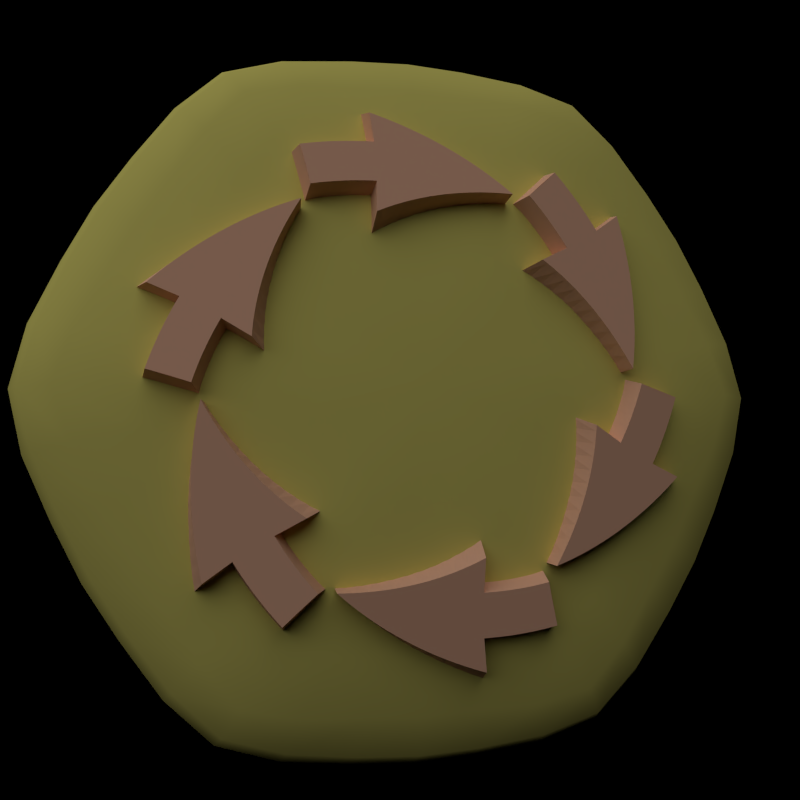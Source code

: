 # Source: hextile_spin.blend  (saved by Blender 2.69.0; exported with 4.5.12 LTS)
import bpy
from mathutils import Matrix  # noqa: F401  (used for matrix-valued properties, if any)

bpy.ops.wm.read_factory_settings(use_empty=True)
scene = bpy.context.scene
scene.name = 'Scene'

# ---- collections
col_collection_1 = bpy.data.collections.new('Collection 1'); scene.collection.children.link(col_collection_1)

# ---- materials (node trees are filled in below, after node groups)
mat_material_001 = bpy.data.materials.new('Material.001')
mat_material_001.alpha_threshold = 0.0
mat_material_001.diffuse_color = (0.04955, 0.04786, 0.04786, 1.0)
mat_material_001.roughness = 0.5
mat_material_001.line_color = (0.0, 0.0, 0.0, 1.0)
mat_material_002 = bpy.data.materials.new('Material.002')
mat_material_002.alpha_threshold = 0.0
mat_material_002.diffuse_color = (0.8288, 0.7539, 0.1928, 1.0)
mat_material_002.roughness = 0.5
mat_material_002.line_color = (0.0, 0.0, 0.0, 1.0)
mat_material = bpy.data.materials.new('Material')
mat_material.alpha_threshold = 0.0
mat_material.diffuse_color = (0.9551, 0.5401, 0.3671, 1.0)
mat_material.roughness = 0.5
mat_material.specular_intensity = 1.0
mat_material.line_color = (0.0, 0.0, 0.0, 1.0)

# ---- material node trees

# ---- cameras
cam_camera = bpy.data.cameras.new('Camera')
cam_camera.passepartout_alpha = 0.2
cam_camera.clip_end = 100.0
cam_camera.lens = 35.0
cam_camera.sensor_width = 32.0
cam_camera.sensor_height = 18.0
cam_camera.show_passepartout = False
cam_camera.show_safe_areas = True
cam_camera.dof.focus_distance = 0.0
cam_camera.dof.aperture_fstop = 128.0

# ---- lights
light_lamp = bpy.data.lights.new('Lamp', 'SUN')
light_lamp.transmission_factor = 0.0
light_lamp.angle = 1.571
light_lamp.energy = 1.0
light_lamp.shadow_buffer_clip_start = 0.5
light_lamp.shadow_soft_size = 1.0
light_lamp.shadow_cascade_max_distance = 1000.0
light_lamp.cycles.use_multiple_importance_sampling = False

# ---- meshes
me_sphere_002 = bpy.data.meshes.new('Sphere.002')
me_sphere_002.from_pydata([(1.51e-08, 7.55e-09, 1.5), (0.8785, 0.3197, 0.5), (0.7557, 0.275, 1.016), (0.4239, 0.1543, 1.368), (0.3456, 0.29, 1.368), (0.616, 0.5169, 1.016), (0.7161, 0.6009, 0.5), (0.4931, 0.8541, 0.5), (0.4365, 0.7561, 1.004), (0.2504, 0.4337, 1.367), (0.07833, 0.4442, 1.368), (0.1396, 0.7919, 1.016), (0.1623, 0.9206, 0.5), (-0.1623, 0.9206, 0.5), (-0.1396, 0.7919, 1.016), (-0.07833, 0.4442, 1.368), (-0.2504, 0.4337, 1.367), (-0.4365, 0.7561, 1.004), (-0.4931, 0.8541, 0.5), (-0.7161, 0.6009, 0.5), (-0.616, 0.5169, 1.016), (-0.3456, 0.29, 1.368), (-0.4239, 0.1543, 1.368), (-0.7557, 0.275, 1.016), (-0.8785, 0.3197, 0.5), (-0.9862, 1.272e-07, 0.5), (-0.873, 1.874e-07, 1.004), (-0.5008, 6.722e-08, 1.367), (-0.4239, -0.1543, 1.368), (-0.7557, -0.275, 1.016), (-0.8785, -0.3197, 0.5), (-0.7161, -0.6009, 0.5), (-0.616, -0.5169, 1.016), (-0.3456, -0.29, 1.368), (-0.2504, -0.4337, 1.367), (-0.4365, -0.7561, 1.004), (-0.4931, -0.8541, 0.5), (-0.1623, -0.9206, 0.5), (-0.1396, -0.7919, 1.016), (-0.07833, -0.4442, 1.368), (0.07833, -0.4442, 1.368), (0.1396, -0.7919, 1.016), (0.1623, -0.9206, 0.5), (0.4931, -0.8541, 0.5), (0.4365, -0.7561, 1.004), (0.2504, -0.4337, 1.367), (0.3456, -0.29, 1.368), (0.616, -0.5169, 1.016), (0.7161, -0.6009, 0.5), (0.8785, -0.3197, 0.5), (0.7557, -0.275, 1.016), (0.4239, -0.1543, 1.368), (0.5008, -1.417e-07, 1.367), (0.873, -2.032e-07, 1.004), (0.9862, -2.61e-07, 0.5), (0.8498, 0.3138, 0.7678), (0.6136, 0.2266, 1.217), (0.3852, 0.2224, 1.369), (0.5031, 0.4181, 1.217), (0.6906, 0.3987, 1.019), (0.6967, 0.5791, 0.7678), (0.8049, 0.4647, 0.5), (0.613, 0.7427, 0.5), (0.5335, 0.6482, 1.018), (0.4781, 0.8282, 0.7618), (0.2994, 0.3641, 1.373), (0.357, 0.6183, 1.212), (0.1657, 0.4413, 1.373), (0.1105, 0.6447, 1.217), (0.2946, 0.7861, 1.018), (0.1532, 0.8929, 0.7678), (0.3367, 0.9022, 0.5), (7.468e-08, 0.9294, 0.5), (8.959e-08, 0.7974, 1.019), (-0.1532, 0.8929, 0.7678), (4.49e-08, 0.4448, 1.369), (-0.1105, 0.6447, 1.217), (-0.1657, 0.4413, 1.373), (-0.357, 0.6183, 1.212), (-0.2946, 0.7861, 1.018), (-0.4781, 0.8282, 0.7618), (-0.3367, 0.9022, 0.5), (-0.613, 0.7427, 0.5), (-0.5335, 0.6482, 1.018), (-0.6967, 0.5791, 0.7678), (-0.2994, 0.3641, 1.373), (-0.5031, 0.4181, 1.217), (-0.3852, 0.2224, 1.369), (-0.6136, 0.2266, 1.217), (-0.6906, 0.3987, 1.019), (-0.8498, 0.3138, 0.7678), (-0.8049, 0.4647, 0.5), (-0.9497, 0.1595, 0.5), (-0.8281, 0.138, 1.018), (-0.9563, 1.532e-07, 0.7618), (-0.465, 0.07719, 1.373), (-0.7139, 1.276e-07, 1.212), (-0.465, -0.07719, 1.373), (-0.6136, -0.2266, 1.217), (-0.8281, -0.138, 1.018), (-0.8498, -0.3138, 0.7678), (-0.9497, -0.1595, 0.5), (-0.8049, -0.4647, 0.5), (-0.6906, -0.3987, 1.019), (-0.6967, -0.5791, 0.7678), (-0.3852, -0.2224, 1.369), (-0.5031, -0.4181, 1.217), (-0.2994, -0.3641, 1.373), (-0.357, -0.6183, 1.212), (-0.5335, -0.6482, 1.018), (-0.4781, -0.8282, 0.7618), (-0.613, -0.7427, 0.5), (-0.3367, -0.9022, 0.5), (-0.2946, -0.7861, 1.018), (-0.1532, -0.8929, 0.7678), (-0.1657, -0.4413, 1.373), (-0.1105, -0.6447, 1.217), (-8.91e-08, -0.4448, 1.369), (0.1105, -0.6447, 1.217), (-1.778e-07, -0.7974, 1.019), (0.1532, -0.8929, 0.7678), (-2.073e-07, -0.9294, 0.5), (0.3367, -0.9022, 0.5), (0.2946, -0.7861, 1.018), (0.4781, -0.8282, 0.7618), (0.1657, -0.4413, 1.373), (0.357, -0.6183, 1.212), (0.2994, -0.3641, 1.373), (0.5031, -0.4181, 1.217), (0.5335, -0.6482, 1.018), (0.6967, -0.5791, 0.7678), (0.613, -0.7427, 0.5), (0.8049, -0.4647, 0.5), (0.6906, -0.3987, 1.019), (0.8498, -0.3138, 0.7678), (0.3852, -0.2224, 1.369), (0.6136, -0.2266, 1.217), (0.465, -0.07719, 1.373), (0.7139, -1.726e-07, 1.212), (0.8281, -0.138, 1.018), (0.9563, -2.324e-07, 0.7618), (0.9497, -0.1595, 0.5), (0.259, -6.711e-08, 1.469), (0.2197, -0.0811, 1.468), (0.1801, -0.1497, 1.468), (0.1295, -0.2243, 1.469), (0.03959, -0.2308, 1.468), (-0.03959, -0.2308, 1.468), (-0.1295, -0.2243, 1.469), (-0.1801, -0.1497, 1.468), (-0.2197, -0.0811, 1.468), (-0.259, 3.739e-08, 1.469), (-0.2197, 0.0811, 1.468), (-0.1801, 0.1497, 1.468), (-0.1295, 0.2243, 1.469), (-0.03959, 0.2308, 1.468), (0.03959, 0.2308, 1.468), (0.1295, 0.2243, 1.469), (0.1801, 0.1497, 1.468), (0.2197, 0.0811, 1.468), (0.465, 0.07719, 1.373), (0.8281, 0.138, 1.018), (0.9497, 0.1595, 0.5), (0.9188, 0.1554, 0.7669), (0.6715, 0.1135, 1.223), (0.5604, 0.3235, 1.219), (0.7799, 0.4503, 0.7699), (0.594, 0.718, 0.7669), (0.4341, 0.5248, 1.223), (0.2374, 0.6383, 1.223), (0.3248, 0.8734, 0.7669), (8.958e-08, 0.9005, 0.7699), (5.98e-08, 0.647, 1.219), (-0.2374, 0.6383, 1.223), (-0.3248, 0.8734, 0.7669), (-0.594, 0.718, 0.7669), (-0.4341, 0.5248, 1.223), (-0.5604, 0.3235, 1.219), (-0.7799, 0.4503, 0.7699), (-0.9188, 0.1554, 0.7669), (-0.6715, 0.1135, 1.223), (-0.6715, -0.1135, 1.223), (-0.9188, -0.1554, 0.7669), (-0.7799, -0.4503, 0.7699), (-0.5604, -0.3235, 1.219), (-0.4341, -0.5248, 1.223), (-0.594, -0.718, 0.7669), (-0.3248, -0.8734, 0.7669), (-0.2374, -0.6383, 1.223), (-1.339e-07, -0.647, 1.219), (-1.786e-07, -0.9005, 0.7699), (0.3248, -0.8734, 0.7669), (0.2374, -0.6383, 1.223), (0.4341, -0.5248, 1.223), (0.594, -0.718, 0.7669), (0.7799, -0.4503, 0.7699), (0.5604, -0.3235, 1.219), (0.6715, -0.1135, 1.223), (0.9188, -0.1554, 0.7669), (0.6715, -0.1135, -1.223), (0.9188, -0.1554, -0.7669), (0.7799, -0.4503, -0.7699), (0.5604, -0.3235, -1.219), (0.4341, -0.5248, -1.223), (0.594, -0.718, -0.7669), (0.3248, -0.8734, -0.7669), (0.2374, -0.6383, -1.223), (-1.785e-07, -0.647, -1.219), (-2.227e-07, -0.9005, -0.7699), (-0.3248, -0.8734, -0.7669), (-0.2374, -0.6383, -1.223), (-0.4341, -0.5248, -1.223), (-0.594, -0.718, -0.7669), (-0.7799, -0.4503, -0.7699), (-0.5604, -0.3235, -1.219), (-0.6715, -0.1135, -1.223), (-0.9188, -0.1554, -0.7669), (-0.9188, 0.1554, -0.7669), (-0.6715, 0.1135, -1.223), (-0.5604, 0.3235, -1.219), (-0.7799, 0.4503, -0.7699), (-0.594, 0.718, -0.7669), (-0.4341, 0.5248, -1.223), (-0.2374, 0.6383, -1.223), (-0.3248, 0.8734, -0.7669), (2.959e-08, 0.9005, -0.7699), (3.705e-08, 0.647, -1.219), (0.2374, 0.6383, -1.223), (0.3248, 0.8734, -0.7669), (0.594, 0.718, -0.7669), (0.4341, 0.5248, -1.223), (0.5604, 0.3235, -1.219), (0.7799, 0.4503, -0.7699), (0.9188, 0.1554, -0.7669), (0.6715, 0.1135, -1.223), (0.465, 0.07719, -1.373), (0.2197, 0.0811, -1.468), (0.8281, 0.138, -1.018), (0.9497, 0.1595, -0.5), (0.1801, 0.1497, -1.468), (0.1295, 0.2243, -1.469), (0.03959, 0.2308, -1.468), (-0.03959, 0.2308, -1.468), (-0.1295, 0.2243, -1.469), (-0.1801, 0.1497, -1.468), (-0.2197, 0.0811, -1.468), (-0.259, 1.139e-08, -1.469), (-0.1801, -0.1497, -1.468), (-0.1295, -0.2243, -1.469), (-0.03959, -0.2308, -1.468), (0.03959, -0.2308, -1.468), (0.1295, -0.2243, -1.469), (0.1801, -0.1497, -1.468), (0.2197, -0.0811, -1.468), (0.259, -1.23e-07, -1.469), (0.465, -0.07719, -1.373), (0.7139, -2.025e-07, -1.212), (0.8281, -0.138, -1.018), (0.9563, -2.485e-07, -0.7618), (0.9497, -0.1595, -0.5), (0.8498, -0.3138, -0.7678), (0.8049, -0.4647, -0.5), (0.6136, -0.2266, -1.217), (0.6906, -0.3987, -1.019), (0.3852, -0.2224, -1.369), (0.2994, -0.3641, -1.373), (0.5031, -0.4181, -1.217), (0.5335, -0.6482, -1.018), (0.6967, -0.5791, -0.7678), (0.613, -0.7427, -0.5), (0.4781, -0.8282, -0.7618), (0.3367, -0.9022, -0.5), (0.357, -0.6183, -1.212), (0.2946, -0.7861, -1.018), (0.1657, -0.4413, -1.373), (-1.343e-07, -0.4448, -1.369), (0.1105, -0.6447, -1.217), (-2.229e-07, -0.7974, -1.019), (0.1532, -0.8929, -0.7678), (-2.375e-07, -0.9294, -0.5), (-0.1532, -0.8929, -0.7678), (-0.3367, -0.9022, -0.5), (-0.1105, -0.6447, -1.217), (-0.2946, -0.7861, -1.018), (-0.1657, -0.4413, -1.373), (-0.2994, -0.3641, -1.373), (-0.357, -0.6183, -1.212), (-0.5335, -0.6482, -1.018), (-0.4781, -0.8282, -0.7618), (-0.613, -0.7427, -0.5), (-0.6967, -0.5791, -0.7678), (-0.8049, -0.4647, -0.5), (-0.5031, -0.4181, -1.217), (-0.6906, -0.3987, -1.019), (-0.3852, -0.2224, -1.369), (-0.2197, -0.0811, -1.468), (-0.465, -0.07719, -1.373), (-0.6136, -0.2266, -1.217), (-0.8281, -0.138, -1.018), (-0.8498, -0.3138, -0.7678), (-0.9497, -0.1595, -0.5), (-0.9563, 1.242e-07, -0.7618), (-0.9497, 0.1595, -0.5), (-0.7139, 1.122e-07, -1.212), (-0.8281, 0.138, -1.018), (-0.465, 0.07719, -1.373), (-0.3852, 0.2224, -1.369), (-0.6136, 0.2266, -1.217), (-0.6906, 0.3987, -1.019), (-0.8498, 0.3138, -0.7678), (-0.8049, 0.4647, -0.5), (-0.6967, 0.5791, -0.7678), (-0.613, 0.7427, -0.5), (-0.5031, 0.4181, -1.217), (-0.5335, 0.6482, -1.018), (-0.2994, 0.3641, -1.373), (-0.1657, 0.4413, -1.373), (-0.357, 0.6183, -1.212), (-0.2946, 0.7861, -1.018), (-0.4781, 0.8282, -0.7618), (-0.3367, 0.9022, -0.5), (-0.1532, 0.8929, -0.7678), (4.448e-08, 0.9294, -0.5), (-0.1105, 0.6447, -1.217), (2.959e-08, 0.7974, -1.019), (3.705e-08, 0.4448, -1.369), (0.1657, 0.4413, -1.373), (0.1105, 0.6447, -1.217), (0.2946, 0.7861, -1.018), (0.1532, 0.8929, -0.7678), (0.3367, 0.9022, -0.5), (0.4781, 0.8282, -0.7618), (0.613, 0.7427, -0.5), (0.357, 0.6183, -1.212), (0.5335, 0.6482, -1.018), (0.2994, 0.3641, -1.373), (0.3852, 0.2224, -1.369), (0.5031, 0.4181, -1.217), (0.6906, 0.3987, -1.019), (0.6967, 0.5791, -0.7678), (0.8049, 0.4647, -0.5), (0.8498, 0.3138, -0.7678), (0.6136, 0.2266, -1.217), (0.5008, -1.867e-07, -1.367), (0.873, -2.183e-07, -1.004), (0.9862, -2.761e-07, -0.5), (0.8785, -0.3197, -0.5), (0.7557, -0.275, -1.016), (0.4239, -0.1543, -1.368), (0.3456, -0.29, -1.368), (0.616, -0.5169, -1.016), (0.7161, -0.6009, -0.5), (0.4931, -0.8541, -0.5), (0.4365, -0.7561, -1.004), (0.2504, -0.4337, -1.367), (0.07833, -0.4442, -1.368), (0.1396, -0.7919, -1.016), (0.1623, -0.9206, -0.5), (-0.1623, -0.9206, -0.5), (-0.1396, -0.7919, -1.016), (-0.07833, -0.4442, -1.368), (-0.2504, -0.4337, -1.367), (-0.4365, -0.7561, -1.004), (-0.4931, -0.8541, -0.5), (-0.7161, -0.6009, -0.5), (-0.616, -0.5169, -1.016), (-0.3456, -0.29, -1.368), (-1.57e-07, -5.919e-08, -1.5), (-0.4239, -0.1543, -1.368), (-0.7557, -0.275, -1.016), (-0.8785, -0.3197, -0.5), (-0.9862, 1.121e-07, -0.5), (-0.873, 1.423e-07, -1.004), (-0.5008, 8.197e-08, -1.367), (-0.4239, 0.1543, -1.368), (-0.7557, 0.275, -1.016), (-0.8785, 0.3197, -0.5), (-0.7161, 0.6009, -0.5), (-0.616, 0.5169, -1.016), (-0.3456, 0.29, -1.368), (-0.2504, 0.4337, -1.367), (-0.4365, 0.7561, -1.004), (-0.4931, 0.8541, -0.5), (-0.1623, 0.9206, -0.5), (-0.1396, 0.7919, -1.016), (-0.07833, 0.4442, -1.368), (0.07833, 0.4442, -1.368), (0.1396, 0.7919, -1.016), (0.1623, 0.9206, -0.5), (0.4931, 0.8541, -0.5), (0.4365, 0.7561, -1.004), (0.2504, 0.4337, -1.367), (0.3456, 0.29, -1.368), (0.616, 0.5169, -1.016), (0.7161, 0.6009, -0.5), (0.8785, 0.3197, -0.5), (0.7557, 0.275, -1.016), (0.4239, 0.1543, -1.368), (0.8785, 0.3197, 0.0), (0.8049, 0.4647, 0.0), (0.7161, 0.6009, 0.0), (0.3367, 0.9022, 0.0), (-0.8049, 0.4647, 0.0), (-0.8785, 0.3197, 0.0), (-0.9497, 0.1595, 0.0), (-0.9862, 1.196e-07, 0.0), (-0.9497, -0.1595, 0.0), (-0.8785, -0.3197, 0.0), (-0.8049, -0.4647, 0.0), (-0.4931, -0.8541, 0.0), (-0.3367, -0.9022, 0.0), (-2.224e-07, -0.9294, 0.0), (0.1623, -0.9206, 0.0), (0.3367, -0.9022, 0.0), (0.4931, -0.8541, 0.0), (0.8049, -0.4647, 0.0), (0.8785, -0.3197, 0.0), (0.9497, -0.1595, 0.0), (0.9862, -2.686e-07, 0.0), (0.9497, 0.1595, 0.0), (0.7161, -0.6009, 0.0), (0.613, -0.7427, 0.0), (-0.1623, -0.9206, 0.0), (-0.613, -0.7427, 0.0), (-0.7161, -0.6009, 0.0), (-0.7161, 0.6009, 0.0), (-0.613, 0.7427, 0.0), (-0.4931, 0.8541, 0.0), (-0.3367, 0.9022, 0.0), (-0.1623, 0.9206, 0.0), (5.958e-08, 0.9294, 0.0), (0.1623, 0.9206, 0.0), (0.4931, 0.8541, 0.0), (0.613, 0.7427, 0.0)], [], [(162, 1, 55, 163), (54, 162, 163, 140), (163, 55, 2, 161), (140, 163, 161, 53), (161, 2, 56, 164), (53, 161, 164, 138), (164, 56, 3, 160), (138, 164, 160, 52), (160, 3, 159), (159, 142, 160), (52, 160, 142), (159, 0, 142), (57, 4, 158), (158, 159, 57), (3, 57, 159), (158, 0, 159), (59, 5, 58, 165), (2, 59, 165, 56), (165, 58, 4, 57), (56, 165, 57, 3), (61, 6, 60, 166), (1, 61, 166, 55), (166, 60, 5, 59), (55, 166, 59, 2), (62, 7, 64, 167), (6, 62, 167, 60), (167, 64, 8, 63), (60, 167, 63, 5), (63, 8, 66, 168), (5, 63, 168, 58), (168, 66, 9, 65), (58, 168, 65, 4), (65, 9, 157), (157, 158, 65), (4, 65, 158), (157, 0, 158), (67, 10, 156), (156, 157, 67), (9, 67, 157), (156, 0, 157), (69, 11, 68, 169), (8, 69, 169, 66), (169, 68, 10, 67), (66, 169, 67, 9), (71, 12, 70, 170), (7, 71, 170, 64), (170, 70, 11, 69), (64, 170, 69, 8), (72, 13, 74, 171), (12, 72, 171, 70), (171, 74, 14, 73), (70, 171, 73, 11), (73, 14, 76, 172), (11, 73, 172, 68), (172, 76, 15, 75), (68, 172, 75, 10), (75, 15, 155), (155, 156, 75), (10, 75, 156), (155, 0, 156), (77, 16, 154), (154, 155, 77), (15, 77, 155), (154, 0, 155), (79, 17, 78, 173), (14, 79, 173, 76), (173, 78, 16, 77), (76, 173, 77, 15), (81, 18, 80, 174), (13, 81, 174, 74), (174, 80, 17, 79), (74, 174, 79, 14), (82, 19, 84, 175), (18, 82, 175, 80), (175, 84, 20, 83), (80, 175, 83, 17), (83, 20, 86, 176), (17, 83, 176, 78), (176, 86, 21, 85), (78, 176, 85, 16), (85, 21, 153), (153, 154, 85), (16, 85, 154), (153, 0, 154), (87, 22, 152), (152, 153, 87), (21, 87, 153), (152, 0, 153), (89, 23, 88, 177), (20, 89, 177, 86), (177, 88, 22, 87), (86, 177, 87, 21), (91, 24, 90, 178), (19, 91, 178, 84), (178, 90, 23, 89), (84, 178, 89, 20), (92, 25, 94, 179), (24, 92, 179, 90), (179, 94, 26, 93), (90, 179, 93, 23), (93, 26, 96, 180), (23, 93, 180, 88), (180, 96, 27, 95), (88, 180, 95, 22), (95, 27, 151), (151, 152, 95), (22, 95, 152), (151, 0, 152), (97, 28, 150), (150, 151, 97), (27, 97, 151), (150, 0, 151), (99, 29, 98, 181), (26, 99, 181, 96), (181, 98, 28, 97), (96, 181, 97, 27), (101, 30, 100, 182), (25, 101, 182, 94), (182, 100, 29, 99), (94, 182, 99, 26), (102, 31, 104, 183), (30, 102, 183, 100), (183, 104, 32, 103), (100, 183, 103, 29), (103, 32, 106, 184), (29, 103, 184, 98), (184, 106, 33, 105), (98, 184, 105, 28), (105, 33, 149), (149, 150, 105), (28, 105, 150), (149, 0, 150), (107, 34, 148), (148, 149, 107), (33, 107, 149), (148, 0, 149), (109, 35, 108, 185), (32, 109, 185, 106), (185, 108, 34, 107), (106, 185, 107, 33), (111, 36, 110, 186), (31, 111, 186, 104), (186, 110, 35, 109), (104, 186, 109, 32), (112, 37, 114, 187), (36, 112, 187, 110), (187, 114, 38, 113), (110, 187, 113, 35), (113, 38, 116, 188), (35, 113, 188, 108), (188, 116, 39, 115), (108, 188, 115, 34), (115, 39, 147), (147, 148, 115), (34, 115, 148), (147, 0, 148), (117, 40, 146), (146, 147, 117), (39, 117, 147), (146, 0, 147), (119, 41, 118, 189), (38, 119, 189, 116), (189, 118, 40, 117), (116, 189, 117, 39), (121, 42, 120, 190), (37, 121, 190, 114), (190, 120, 41, 119), (114, 190, 119, 38), (122, 43, 124, 191), (42, 122, 191, 120), (191, 124, 44, 123), (120, 191, 123, 41), (123, 44, 126, 192), (41, 123, 192, 118), (192, 126, 45, 125), (118, 192, 125, 40), (125, 45, 145), (145, 146, 125), (40, 125, 146), (145, 0, 146), (127, 46, 144), (144, 145, 127), (45, 127, 145), (144, 0, 145), (129, 47, 128, 193), (44, 129, 193, 126), (193, 128, 46, 127), (126, 193, 127, 45), (131, 48, 130, 194), (43, 131, 194, 124), (194, 130, 47, 129), (124, 194, 129, 44), (132, 49, 134, 195), (48, 132, 195, 130), (195, 134, 50, 133), (130, 195, 133, 47), (133, 50, 136, 196), (47, 133, 196, 128), (196, 136, 51, 135), (128, 196, 135, 46), (135, 51, 143), (143, 144, 135), (46, 135, 144), (143, 0, 144), (137, 52, 142), (142, 143, 137), (51, 137, 143), (142, 0, 143), (139, 53, 138, 197), (50, 139, 197, 136), (197, 138, 52, 137), (136, 197, 137, 51), (141, 54, 140, 198), (49, 141, 198, 134), (198, 140, 53, 139), (134, 198, 139, 50), (255, 254, 343), (348, 253, 255), (254, 255, 253), (253, 367, 254), (262, 199, 257, 347), (199, 256, 344, 257), (348, 255, 199, 262), (255, 343, 256, 199), (260, 200, 259, 346), (200, 258, 345, 259), (347, 257, 200, 260), (257, 344, 258, 200), (268, 201, 261, 351), (201, 260, 346, 261), (350, 263, 201, 268), (263, 347, 260, 201), (266, 202, 263, 350), (202, 262, 347, 263), (349, 264, 202, 266), (264, 348, 262, 202), (264, 253, 348), (349, 252, 264), (253, 264, 252), (252, 367, 253), (265, 252, 349), (354, 251, 265), (252, 265, 251), (251, 367, 252), (272, 203, 267, 353), (203, 266, 350, 267), (354, 265, 203, 272), (265, 349, 266, 203), (270, 204, 269, 352), (204, 268, 351, 269), (353, 267, 204, 270), (267, 350, 268, 204), (278, 205, 271, 357), (205, 270, 352, 271), (356, 273, 205, 278), (273, 353, 270, 205), (276, 206, 273, 356), (206, 272, 353, 273), (355, 274, 206, 276), (274, 354, 272, 206), (274, 251, 354), (355, 250, 274), (251, 274, 250), (250, 367, 251), (275, 250, 355), (360, 249, 275), (250, 275, 249), (249, 367, 250), (282, 207, 277, 359), (207, 276, 356, 277), (360, 275, 207, 282), (275, 355, 276, 207), (280, 208, 279, 358), (208, 278, 357, 279), (359, 277, 208, 280), (277, 356, 278, 208), (288, 209, 281, 363), (209, 280, 358, 281), (362, 283, 209, 288), (283, 359, 280, 209), (286, 210, 283, 362), (210, 282, 359, 283), (361, 284, 210, 286), (284, 360, 282, 210), (284, 249, 360), (361, 248, 284), (249, 284, 248), (248, 367, 249), (285, 248, 361), (366, 247, 285), (248, 285, 247), (247, 367, 248), (292, 211, 287, 365), (211, 286, 362, 287), (366, 285, 211, 292), (285, 361, 286, 211), (290, 212, 289, 364), (212, 288, 363, 289), (365, 287, 212, 290), (287, 362, 288, 212), (299, 213, 291, 370), (213, 290, 364, 291), (369, 293, 213, 299), (293, 365, 290, 213), (297, 214, 293, 369), (214, 292, 365, 293), (368, 294, 214, 297), (294, 366, 292, 214), (294, 247, 366), (368, 295, 294), (247, 294, 295), (295, 367, 247), (296, 295, 368), (373, 246, 296), (295, 296, 246), (246, 367, 295), (303, 215, 298, 372), (215, 297, 369, 298), (373, 296, 215, 303), (296, 368, 297, 215), (301, 216, 300, 371), (216, 299, 370, 300), (372, 298, 216, 301), (298, 369, 299, 216), (309, 217, 302, 376), (217, 301, 371, 302), (375, 304, 217, 309), (304, 372, 301, 217), (307, 218, 304, 375), (218, 303, 372, 304), (374, 305, 218, 307), (305, 373, 303, 218), (305, 246, 373), (374, 245, 305), (246, 305, 245), (245, 367, 246), (306, 245, 374), (379, 244, 306), (245, 306, 244), (244, 367, 245), (313, 219, 308, 378), (219, 307, 375, 308), (379, 306, 219, 313), (306, 374, 307, 219), (311, 220, 310, 377), (220, 309, 376, 310), (378, 308, 220, 311), (308, 375, 309, 220), (319, 221, 312, 382), (221, 311, 377, 312), (381, 314, 221, 319), (314, 378, 311, 221), (317, 222, 314, 381), (222, 313, 378, 314), (380, 315, 222, 317), (315, 379, 313, 222), (315, 244, 379), (380, 243, 315), (244, 315, 243), (243, 367, 244), (316, 243, 380), (385, 242, 316), (243, 316, 242), (242, 367, 243), (323, 223, 318, 384), (223, 317, 381, 318), (385, 316, 223, 323), (316, 380, 317, 223), (321, 224, 320, 383), (224, 319, 382, 320), (384, 318, 224, 321), (318, 381, 319, 224), (329, 225, 322, 388), (225, 321, 383, 322), (387, 324, 225, 329), (324, 384, 321, 225), (327, 226, 324, 387), (226, 323, 384, 324), (386, 325, 226, 327), (325, 385, 323, 226), (325, 242, 385), (386, 241, 325), (242, 325, 241), (241, 367, 242), (326, 241, 386), (391, 240, 326), (241, 326, 240), (240, 367, 241), (333, 227, 328, 390), (227, 327, 387, 328), (391, 326, 227, 333), (326, 386, 327, 227), (331, 228, 330, 389), (228, 329, 388, 330), (390, 328, 228, 331), (328, 387, 329, 228), (339, 229, 332, 394), (229, 331, 389, 332), (393, 334, 229, 339), (334, 390, 331, 229), (337, 230, 334, 393), (230, 333, 390, 334), (392, 335, 230, 337), (335, 391, 333, 230), (335, 240, 391), (392, 239, 335), (240, 335, 239), (239, 367, 240), (336, 239, 392), (397, 236, 336), (239, 336, 236), (236, 367, 239), (342, 231, 338, 396), (231, 337, 393, 338), (397, 336, 231, 342), (336, 392, 337, 231), (341, 232, 340, 395), (232, 339, 394, 340), (396, 338, 232, 341), (338, 393, 339, 232), (258, 233, 238, 345), (233, 341, 395, 238), (344, 237, 233, 258), (237, 396, 341, 233), (256, 234, 237, 344), (234, 342, 396, 237), (343, 235, 234, 256), (235, 397, 342, 234), (235, 236, 397), (343, 254, 235), (236, 235, 254), (254, 367, 236), (61, 1, 398, 399), (6, 61, 399, 400), (62, 6, 400, 433), (7, 62, 433, 432), (71, 7, 432, 401), (12, 71, 401, 431), (72, 12, 431, 430), (13, 72, 430, 429), (81, 13, 429, 428), (18, 81, 428, 427), (82, 18, 427, 426), (19, 82, 426, 425), (91, 19, 425, 402), (24, 91, 402, 403), (92, 24, 403, 404), (25, 92, 404, 405), (101, 25, 405, 406), (30, 101, 406, 407), (102, 30, 407, 408), (31, 102, 408, 424), (111, 31, 424, 423), (36, 111, 423, 409), (112, 36, 409, 410), (37, 112, 410, 422), (121, 37, 422, 411), (42, 121, 411, 412), (122, 42, 412, 413), (43, 122, 413, 414), (131, 43, 414, 421), (48, 131, 421, 420), (132, 48, 420, 415), (49, 132, 415, 416), (141, 49, 416, 417), (54, 141, 417, 418), (1, 162, 419, 398), (162, 54, 418, 419), (345, 238, 419, 418), (238, 395, 398, 419), (259, 345, 418, 417), (346, 259, 417, 416), (261, 346, 416, 415), (351, 261, 415, 420), (269, 351, 420, 421), (352, 269, 421, 414), (271, 352, 414, 413), (357, 271, 413, 412), (279, 357, 412, 411), (358, 279, 411, 422), (281, 358, 422, 410), (363, 281, 410, 409), (289, 363, 409, 423), (364, 289, 423, 424), (291, 364, 424, 408), (370, 291, 408, 407), (300, 370, 407, 406), (371, 300, 406, 405), (302, 371, 405, 404), (376, 302, 404, 403), (310, 376, 403, 402), (377, 310, 402, 425), (312, 377, 425, 426), (382, 312, 426, 427), (320, 382, 427, 428), (383, 320, 428, 429), (322, 383, 429, 430), (388, 322, 430, 431), (330, 388, 431, 401), (389, 330, 401, 432), (332, 389, 432, 433), (394, 332, 433, 400), (340, 394, 400, 399), (395, 340, 399, 398)])
me_sphere_002.polygons.foreach_set('use_smooth', [True] * 504)
me_sphere_002.polygons.foreach_set('material_index', [1, 1, 1, 1, 1, 1, 1, 1, 1, 1, 1, 1, 1, 1, 1, 1, 1, 1, 1, 1, 1, 1, 1, 1, 1, 1, 1, 1, 1, 1, 1, 1, 1, 1, 1, 1, 1, 1, 1, 1, 1, 1, 1, 1, 1, 1, 1, 1, 1, 1, 1, 1, 1, 1, 1, 1, 1, 1, 1, 1, 1, 1, 1, 1, 1, 1, 1, 1, 1, 1, 1, 1, 1, 1, 1, 1, 1, 1, 1, 1, 1, 1, 1, 1, 1, 1, 1, 1, 1, 1, 1, 1, 1, 1, 1, 1, 1, 1, 1, 1, 1, 1, 1, 1, 1, 1, 1, 1, 1, 1, 1, 1, 1, 1, 1, 1, 1, 1, 1, 1, 1, 1, 1, 1, 1, 1, 1, 1, 1, 1, 1, 1, 1, 1, 1, 1, 1, 1, 1, 1, 1, 1, 1, 1, 1, 1, 1, 1, 1, 1, 1, 1, 1, 1, 1, 1, 1, 1, 1, 1, 1, 1, 1, 1, 1, 1, 1, 1, 1, 1, 1, 1, 1, 1, 1, 1, 1, 1, 1, 1, 1, 1, 1, 1, 1, 1, 1, 1, 1, 1, 1, 1, 1, 1, 1, 1, 1, 1, 1, 1, 1, 1, 1, 1, 1, 1, 1, 1, 1, 1, 1, 1, 1, 1, 1, 1, 0, 0, 0, 0, 0, 0, 0, 0, 0, 0, 0, 0, 0, 0, 0, 0, 0, 0, 0, 0, 0, 0, 0, 0, 0, 0, 0, 0, 0, 0, 0, 0, 0, 0, 0, 0, 0, 0, 0, 0, 0, 0, 0, 0, 0, 0, 0, 0, 0, 0, 0, 0, 0, 0, 0, 0, 0, 0, 0, 0, 0, 0, 0, 0, 0, 0, 0, 0, 0, 0, 0, 0, 0, 0, 0, 0, 0, 0, 0, 0, 0, 0, 0, 0, 0, 0, 0, 0, 0, 0, 0, 0, 0, 0, 0, 0, 0, 0, 0, 0, 0, 0, 0, 0, 0, 0, 0, 0, 0, 0, 0, 0, 0, 0, 0, 0, 0, 0, 0, 0, 0, 0, 0, 0, 0, 0, 0, 0, 0, 0, 0, 0, 0, 0, 0, 0, 0, 0, 0, 0, 0, 0, 0, 0, 0, 0, 0, 0, 0, 0, 0, 0, 0, 0, 0, 0, 0, 0, 0, 0, 0, 0, 0, 0, 0, 0, 0, 0, 0, 0, 0, 0, 0, 0, 0, 0, 0, 0, 0, 0, 0, 0, 0, 0, 0, 0, 0, 0, 0, 0, 0, 0, 0, 0, 0, 0, 0, 0, 0, 0, 0, 0, 0, 0, 0, 0, 0, 0, 0, 0, 0, 0, 0, 0, 0, 0, 1, 1, 1, 1, 1, 1, 1, 1, 1, 1, 1, 1, 1, 1, 1, 1, 1, 1, 1, 1, 1, 1, 1, 1, 1, 1, 1, 1, 1, 1, 1, 1, 1, 1, 1, 1, 0, 0, 0, 0, 0, 0, 0, 0, 0, 0, 0, 0, 0, 0, 0, 0, 0, 0, 0, 0, 0, 0, 0, 0, 0, 0, 0, 0, 0, 0, 0, 0, 0, 0, 0, 0])
me_sphere_002.materials.append(mat_material_001)
me_sphere_002.materials.append(mat_material_002)
me_sphere_002.use_remesh_preserve_volume = False
me_sphere_002.use_remesh_preserve_attributes = False
me_sphere_002.use_mirror_vertex_groups = False
me_sphere_002.update()
me_cube_016 = bpy.data.meshes.new('Cube.016')
me_cube_016.from_pydata([(-0.05858, -0.3258, -0.3774), (-0.3154, -0.3258, -0.7491), (0.3809, -0.3258, -0.1827), (0.9968, -0.3258, 0.7023), (0.6365, -0.3258, 0.2729), (0.4951, -0.3258, 0.04654), (0.2934, -0.3258, -0.4113), (-0.195, -0.3258, -0.5607), (0.8043, -0.3258, 0.4927), (0.4346, -0.3258, -0.06794), (0.3338, -0.3258, -0.2973), (-0.2573, -0.3258, -0.6543), (0.8976, -0.3258, 0.599), (0.5624, -0.3258, 0.1603), (0.01562, -0.3258, -0.2884), (-0.1288, -0.3258, -0.4683), (0.7171, -0.3258, 0.3839), (0.4069, -0.3258, -0.1253), (0.3565, -0.3258, -0.24), (-0.2868, -0.3258, -0.7016), (0.9465, -0.3258, 0.6511), (0.5986, -0.3258, 0.2168), (-0.02197, -0.3258, -0.3326), (-0.0942, -0.3258, -0.4226), (0.676, -0.3258, 0.3286), (0.464, -0.3258, -0.01064), (0.3128, -0.3258, -0.3544), (-0.2267, -0.3258, -0.6074), (0.8502, -0.3258, 0.5462), (0.5279, -0.3258, 0.1035), (0.05418, -0.3258, -0.2446), (-0.1624, -0.3258, -0.5143), (0.7599, -0.3258, 0.4386), (0.2756, -0.3258, -0.4679), (-0.4916, -0.3258, -0.641), (-0.3809, -0.3258, -0.1187), (-0.6714, -0.3258, -0.539), (-0.16, -0.3258, 0.3976), (0.4149, -0.3258, 0.602), (0.1247, -0.3258, 0.5122), (-0.4363, -0.3258, 0.2602), (-0.5353, -0.3258, -0.3259), (0.707, -0.3258, 0.6656), (-0.01855, -0.3258, 0.4579), (-0.2994, -0.3258, 0.3317), (-0.6056, -0.3258, -0.4319), (0.8525, -0.3258, 0.6873), (0.2694, -0.3258, 0.5603), (-0.297, -0.3258, -0.01801), (-0.4604, -0.3258, -0.2215), (0.561, -0.3258, 0.6371), (-0.08955, -0.3258, 0.4285), (-0.23, -0.3258, 0.3654), (-0.6391, -0.3258, -0.4853), (0.9248, -0.3258, 0.6957), (0.3421, -0.3258, 0.5819), (-0.3395, -0.3258, -0.06809), (-0.4212, -0.3258, -0.1699), (0.488, -0.3258, 0.6204), (0.05289, -0.3258, 0.4858), (-0.3682, -0.3258, 0.2966), (-0.571, -0.3258, -0.3787), (0.7799, -0.3258, 0.6773), (0.1969, -0.3258, 0.537), (-0.2534, -0.3258, 0.03149), (-0.4984, -0.3258, -0.2735), (0.6341, -0.3258, 0.6522), (-0.5037, -0.3258, 0.2224), (-0.03, 0.331, -0.4527), (-0.2831, 0.331, -0.8313), (0.4527, 0.331, -0.2973), (0.6575, 0.331, 0.207), (0.5397, 0.331, -0.04533), (0.396, 0.331, -0.5451), (-0.1647, 0.331, -0.6391), (0.8058, 0.331, 0.4555), (0.4924, 0.331, -0.1716), (0.4206, 0.331, -0.4219), (-0.226, 0.331, -0.7346), (0.8911, 0.331, 0.577), (0.5947, 0.331, 0.08104), (0.04342, 0.331, -0.3623), (-0.09941, 0.331, -0.5451), (0.7279, 0.331, 0.332), (0.4716, 0.331, -0.2346), (0.4357, 0.331, -0.3598), (-0.2551, 0.331, -0.7828), (0.9364, 0.331, 0.6369), (0.6251, 0.331, 0.1441), (0.006211, 0.331, -0.4072), (-0.06521, 0.331, -0.4987), (0.6917, 0.331, 0.2696), (0.515, 0.331, -0.1085), (0.4074, 0.331, -0.4837), (-0.1959, 0.331, -0.6867), (0.8476, 0.331, 0.5166), (0.5662, 0.331, 0.01787), (0.08162, 0.331, -0.3178), (-0.1326, 0.331, -0.5919), (0.7659, 0.331, 0.394), (0.3863, 0.331, -0.6059), (-0.5231, 0.331, -0.6953), (-0.4647, 0.331, -0.1132), (-0.763, 0.331, -0.5594), (-0.2761, 0.331, 0.4707), (0.9833, 0.331, 0.696), (0.3591, 0.331, 0.6443), (0.04065, 0.331, 0.5724), (-0.5875, 0.331, 0.3406), (-0.6235, 0.331, -0.3329), (0.6749, 0.331, 0.6855), (-0.1182, 0.331, 0.5251), (-0.4327, 0.331, 0.4091), (-0.6957, 0.331, -0.4454), (0.8304, 0.331, 0.6946), (0.1999, 0.331, 0.6121), (-0.3782, 0.331, -0.006588), (-0.5465, 0.331, -0.222), (0.5176, 0.331, 0.6688), (-0.1973, 0.331, 0.4988), (-0.3546, 0.331, 0.4407), (-0.73, 0.331, -0.5022), (0.9072, 0.331, 0.6963), (0.2796, 0.331, 0.6291), (-0.4221, 0.331, -0.05958), (-0.5062, 0.331, -0.1673), (0.4385, 0.331, 0.6575), (-0.03886, 0.331, 0.5497), (-0.5103, 0.331, 0.3757), (-0.6602, 0.331, -0.389), (0.7529, 0.331, 0.691), (0.1203, 0.331, 0.5932), (-0.3332, 0.331, 0.04576), (-0.5856, 0.331, -0.2772), (0.5965, 0.331, 0.6781), (-0.664, 0.331, 0.3038)], [], [(0, 35, 56, 22), (15, 49, 57, 23), (5, 39, 63, 29), (14, 48, 64, 30), (12, 46, 54, 20), (1, 36, 53, 19), (6, 40, 60, 26), (11, 45, 61, 27), (9, 43, 51, 17), (0, 35, 57, 23), (16, 50, 58, 24), (15, 49, 65, 31), (13, 47, 55, 21), (7, 41, 61, 27), (12, 46, 62, 28), (10, 44, 52, 18), (2, 37, 51, 17), (4, 38, 58, 24), (9, 43, 59, 25), (7, 41, 65, 31), (16, 50, 66, 32), (14, 48, 56, 22), (4, 38, 55, 21), (13, 47, 63, 29), (8, 42, 62, 28), (2, 37, 52, 18), (11, 45, 53, 19), (5, 39, 59, 25), (10, 44, 60, 26), (8, 42, 66, 32), (68, 89, 124, 102), (82, 90, 125, 117), (72, 96, 131, 107), (81, 97, 132, 116), (79, 87, 122, 114), (69, 86, 121, 103), (73, 93, 128, 108), (78, 94, 129, 113), (76, 84, 119, 111), (68, 90, 125, 102), (83, 91, 126, 118), (82, 98, 133, 117), (80, 88, 123, 115), (74, 94, 129, 109), (79, 95, 130, 114), (77, 85, 120, 112), (70, 84, 119, 104), (71, 91, 126, 106), (76, 92, 127, 111), (74, 98, 133, 109), (83, 99, 134, 118), (81, 89, 124, 116), (71, 88, 123, 106), (80, 96, 131, 115), (75, 95, 130, 110), (70, 85, 120, 104), (78, 86, 121, 113), (72, 92, 127, 107), (77, 93, 128, 112), (75, 99, 134, 110), (8, 28, 95, 75), (65, 41, 109, 133), (64, 48, 116, 132), (11, 27, 94, 78), (4, 21, 88, 71), (58, 38, 106, 126), (57, 49, 117, 125), (12, 20, 87, 79), (51, 37, 104, 119), (5, 29, 96, 72), (66, 42, 110, 134), (65, 49, 117, 133), (12, 28, 95, 79), (0, 22, 89, 68), (59, 39, 107, 127), (58, 50, 118, 126), (13, 21, 88, 80), (52, 37, 104, 120), (51, 43, 111, 119), (6, 33, 100, 73), (66, 50, 118, 134), (13, 29, 96, 80), (60, 40, 108, 128), (0, 23, 90, 68), (59, 43, 111, 127), (14, 22, 89, 81), (53, 36, 103, 121), (7, 31, 98, 74), (52, 44, 112, 120), (67, 64, 132, 135), (14, 30, 97, 81), (4, 24, 91, 71), (61, 41, 109, 129), (60, 44, 112, 128), (15, 23, 90, 82), (2, 17, 84, 70), (53, 45, 113, 121), (8, 32, 99, 75), (6, 40, 67, 64, 30, 33), (15, 31, 98, 82), (5, 25, 92, 72), (62, 42, 110, 130), (61, 45, 113, 129), (16, 24, 91, 83), (2, 18, 85, 70), (55, 38, 106, 123), (54, 46, 114, 122), (9, 17, 84, 76), (16, 32, 99, 83), (6, 26, 93, 73), (63, 39, 107, 131), (62, 46, 114, 130), (9, 25, 92, 76), (1, 19, 86, 69), (56, 35, 102, 124), (55, 47, 115, 123), (10, 18, 85, 77), (30, 33, 100, 97), (7, 27, 94, 74), (67, 40, 108, 135), (63, 47, 115, 131), (10, 26, 93, 77), (57, 35, 102, 125), (56, 48, 116, 124), (11, 19, 86, 78), (34, 1, 69, 101), (34, 36, 1), (3, 54, 20), (101, 69, 103), (105, 87, 122), (54, 3, 105, 122), (36, 34, 101, 103), (3, 20, 87, 105), (73, 100, 97, 132, 135, 108)])
me_cube_016.materials.append(mat_material)
me_cube_016.use_remesh_preserve_volume = False
me_cube_016.use_remesh_preserve_attributes = False
me_cube_016.use_mirror_vertex_groups = False
me_cube_016.update()
me_cube_015 = bpy.data.meshes.new('Cube.015')
me_cube_015.from_pydata([(-0.05858, -0.3258, -0.3774), (-0.3154, -0.3258, -0.7491), (0.3809, -0.3258, -0.1827), (0.9968, -0.3258, 0.7023), (0.6365, -0.3258, 0.2729), (0.4951, -0.3258, 0.04654), (0.2934, -0.3258, -0.4113), (-0.195, -0.3258, -0.5607), (0.8043, -0.3258, 0.4927), (0.4346, -0.3258, -0.06794), (0.3338, -0.3258, -0.2973), (-0.2573, -0.3258, -0.6543), (0.8976, -0.3258, 0.599), (0.5624, -0.3258, 0.1603), (0.01562, -0.3258, -0.2884), (-0.1288, -0.3258, -0.4683), (0.7171, -0.3258, 0.3839), (0.4069, -0.3258, -0.1253), (0.3565, -0.3258, -0.24), (-0.2868, -0.3258, -0.7016), (0.9465, -0.3258, 0.6511), (0.5986, -0.3258, 0.2168), (-0.02197, -0.3258, -0.3326), (-0.0942, -0.3258, -0.4226), (0.676, -0.3258, 0.3286), (0.464, -0.3258, -0.01064), (0.3128, -0.3258, -0.3544), (-0.2267, -0.3258, -0.6074), (0.8502, -0.3258, 0.5462), (0.5279, -0.3258, 0.1035), (0.05418, -0.3258, -0.2446), (-0.1624, -0.3258, -0.5143), (0.7599, -0.3258, 0.4386), (0.2756, -0.3258, -0.4679), (-0.4916, -0.3258, -0.641), (-0.3809, -0.3258, -0.1187), (-0.6714, -0.3258, -0.539), (-0.16, -0.3258, 0.3976), (0.4149, -0.3258, 0.602), (0.1247, -0.3258, 0.5122), (-0.4363, -0.3258, 0.2602), (-0.5353, -0.3258, -0.3259), (0.707, -0.3258, 0.6656), (-0.01855, -0.3258, 0.4579), (-0.2994, -0.3258, 0.3317), (-0.6056, -0.3258, -0.4319), (0.8525, -0.3258, 0.6873), (0.2694, -0.3258, 0.5603), (-0.297, -0.3258, -0.01801), (-0.4604, -0.3258, -0.2215), (0.561, -0.3258, 0.6371), (-0.08955, -0.3258, 0.4285), (-0.23, -0.3258, 0.3654), (-0.6391, -0.3258, -0.4853), (0.9248, -0.3258, 0.6957), (0.3421, -0.3258, 0.5819), (-0.3395, -0.3258, -0.06809), (-0.4212, -0.3258, -0.1699), (0.488, -0.3258, 0.6204), (0.05289, -0.3258, 0.4858), (-0.3682, -0.3258, 0.2966), (-0.571, -0.3258, -0.3787), (0.7799, -0.3258, 0.6773), (0.1969, -0.3258, 0.537), (-0.2534, -0.3258, 0.03149), (-0.4984, -0.3258, -0.2735), (0.6341, -0.3258, 0.6522), (-0.5037, -0.3258, 0.2224), (-0.03, 0.331, -0.4527), (-0.2831, 0.331, -0.8313), (0.4527, 0.331, -0.2973), (0.6575, 0.331, 0.207), (0.5397, 0.331, -0.04533), (0.396, 0.331, -0.5451), (-0.1647, 0.331, -0.6391), (0.8058, 0.331, 0.4555), (0.4924, 0.331, -0.1716), (0.4206, 0.331, -0.4219), (-0.226, 0.331, -0.7346), (0.8911, 0.331, 0.577), (0.5947, 0.331, 0.08104), (0.04342, 0.331, -0.3623), (-0.09941, 0.331, -0.5451), (0.7279, 0.331, 0.332), (0.4716, 0.331, -0.2346), (0.4357, 0.331, -0.3598), (-0.2551, 0.331, -0.7828), (0.9364, 0.331, 0.6369), (0.6251, 0.331, 0.1441), (0.006211, 0.331, -0.4072), (-0.06521, 0.331, -0.4987), (0.6917, 0.331, 0.2696), (0.515, 0.331, -0.1085), (0.4074, 0.331, -0.4837), (-0.1959, 0.331, -0.6867), (0.8476, 0.331, 0.5166), (0.5662, 0.331, 0.01787), (0.08162, 0.331, -0.3178), (-0.1326, 0.331, -0.5919), (0.7659, 0.331, 0.394), (0.3863, 0.331, -0.6059), (-0.5231, 0.331, -0.6953), (-0.4647, 0.331, -0.1132), (-0.763, 0.331, -0.5594), (-0.2761, 0.331, 0.4707), (0.9833, 0.331, 0.696), (0.3591, 0.331, 0.6443), (0.04065, 0.331, 0.5724), (-0.5875, 0.331, 0.3406), (-0.6235, 0.331, -0.3329), (0.6749, 0.331, 0.6855), (-0.1182, 0.331, 0.5251), (-0.4327, 0.331, 0.4091), (-0.6957, 0.331, -0.4454), (0.8304, 0.331, 0.6946), (0.1999, 0.331, 0.6121), (-0.3782, 0.331, -0.006588), (-0.5465, 0.331, -0.222), (0.5176, 0.331, 0.6688), (-0.1973, 0.331, 0.4988), (-0.3546, 0.331, 0.4407), (-0.73, 0.331, -0.5022), (0.9072, 0.331, 0.6963), (0.2796, 0.331, 0.6291), (-0.4221, 0.331, -0.05958), (-0.5062, 0.331, -0.1673), (0.4385, 0.331, 0.6575), (-0.03886, 0.331, 0.5497), (-0.5103, 0.331, 0.3757), (-0.6602, 0.331, -0.389), (0.7529, 0.331, 0.691), (0.1203, 0.331, 0.5932), (-0.3332, 0.331, 0.04576), (-0.5856, 0.331, -0.2772), (0.5965, 0.331, 0.6781), (-0.664, 0.331, 0.3038)], [], [(0, 35, 56, 22), (15, 49, 57, 23), (5, 39, 63, 29), (14, 48, 64, 30), (12, 46, 54, 20), (1, 36, 53, 19), (6, 40, 60, 26), (11, 45, 61, 27), (9, 43, 51, 17), (0, 35, 57, 23), (16, 50, 58, 24), (15, 49, 65, 31), (13, 47, 55, 21), (7, 41, 61, 27), (12, 46, 62, 28), (10, 44, 52, 18), (2, 37, 51, 17), (4, 38, 58, 24), (9, 43, 59, 25), (7, 41, 65, 31), (16, 50, 66, 32), (14, 48, 56, 22), (4, 38, 55, 21), (13, 47, 63, 29), (8, 42, 62, 28), (2, 37, 52, 18), (11, 45, 53, 19), (5, 39, 59, 25), (10, 44, 60, 26), (8, 42, 66, 32), (68, 89, 124, 102), (82, 90, 125, 117), (72, 96, 131, 107), (81, 97, 132, 116), (79, 87, 122, 114), (69, 86, 121, 103), (73, 93, 128, 108), (78, 94, 129, 113), (76, 84, 119, 111), (68, 90, 125, 102), (83, 91, 126, 118), (82, 98, 133, 117), (80, 88, 123, 115), (74, 94, 129, 109), (79, 95, 130, 114), (77, 85, 120, 112), (70, 84, 119, 104), (71, 91, 126, 106), (76, 92, 127, 111), (74, 98, 133, 109), (83, 99, 134, 118), (81, 89, 124, 116), (71, 88, 123, 106), (80, 96, 131, 115), (75, 95, 130, 110), (70, 85, 120, 104), (78, 86, 121, 113), (72, 92, 127, 107), (77, 93, 128, 112), (75, 99, 134, 110), (8, 28, 95, 75), (65, 41, 109, 133), (64, 48, 116, 132), (11, 27, 94, 78), (4, 21, 88, 71), (58, 38, 106, 126), (57, 49, 117, 125), (12, 20, 87, 79), (51, 37, 104, 119), (5, 29, 96, 72), (66, 42, 110, 134), (65, 49, 117, 133), (12, 28, 95, 79), (0, 22, 89, 68), (59, 39, 107, 127), (58, 50, 118, 126), (13, 21, 88, 80), (52, 37, 104, 120), (51, 43, 111, 119), (6, 33, 100, 73), (66, 50, 118, 134), (13, 29, 96, 80), (60, 40, 108, 128), (0, 23, 90, 68), (59, 43, 111, 127), (14, 22, 89, 81), (53, 36, 103, 121), (7, 31, 98, 74), (52, 44, 112, 120), (67, 64, 132, 135), (14, 30, 97, 81), (4, 24, 91, 71), (61, 41, 109, 129), (60, 44, 112, 128), (15, 23, 90, 82), (2, 17, 84, 70), (53, 45, 113, 121), (8, 32, 99, 75), (6, 40, 67, 64, 30, 33), (15, 31, 98, 82), (5, 25, 92, 72), (62, 42, 110, 130), (61, 45, 113, 129), (16, 24, 91, 83), (2, 18, 85, 70), (55, 38, 106, 123), (54, 46, 114, 122), (9, 17, 84, 76), (16, 32, 99, 83), (6, 26, 93, 73), (63, 39, 107, 131), (62, 46, 114, 130), (9, 25, 92, 76), (1, 19, 86, 69), (56, 35, 102, 124), (55, 47, 115, 123), (10, 18, 85, 77), (30, 33, 100, 97), (7, 27, 94, 74), (67, 40, 108, 135), (63, 47, 115, 131), (10, 26, 93, 77), (57, 35, 102, 125), (56, 48, 116, 124), (11, 19, 86, 78), (34, 1, 69, 101), (34, 36, 1), (3, 54, 20), (101, 69, 103), (105, 87, 122), (54, 3, 105, 122), (36, 34, 101, 103), (3, 20, 87, 105), (73, 100, 97, 132, 135, 108)])
me_cube_015.materials.append(mat_material)
me_cube_015.use_remesh_preserve_volume = False
me_cube_015.use_remesh_preserve_attributes = False
me_cube_015.use_mirror_vertex_groups = False
me_cube_015.update()
me_cube_014 = bpy.data.meshes.new('Cube.014')
me_cube_014.from_pydata([(-0.05858, -0.3258, -0.3774), (-0.3154, -0.3258, -0.7491), (0.3809, -0.3258, -0.1827), (0.9968, -0.3258, 0.7023), (0.6365, -0.3258, 0.2729), (0.4951, -0.3258, 0.04654), (0.2934, -0.3258, -0.4113), (-0.195, -0.3258, -0.5607), (0.8043, -0.3258, 0.4927), (0.4346, -0.3258, -0.06794), (0.3338, -0.3258, -0.2973), (-0.2573, -0.3258, -0.6543), (0.8976, -0.3258, 0.599), (0.5624, -0.3258, 0.1603), (0.01562, -0.3258, -0.2884), (-0.1288, -0.3258, -0.4683), (0.7171, -0.3258, 0.3839), (0.4069, -0.3258, -0.1253), (0.3565, -0.3258, -0.24), (-0.2868, -0.3258, -0.7016), (0.9465, -0.3258, 0.6511), (0.5986, -0.3258, 0.2168), (-0.02197, -0.3258, -0.3326), (-0.0942, -0.3258, -0.4226), (0.676, -0.3258, 0.3286), (0.464, -0.3258, -0.01064), (0.3128, -0.3258, -0.3544), (-0.2267, -0.3258, -0.6074), (0.8502, -0.3258, 0.5462), (0.5279, -0.3258, 0.1035), (0.05418, -0.3258, -0.2446), (-0.1624, -0.3258, -0.5143), (0.7599, -0.3258, 0.4386), (0.2756, -0.3258, -0.4679), (-0.4916, -0.3258, -0.641), (-0.3809, -0.3258, -0.1187), (-0.6714, -0.3258, -0.539), (-0.16, -0.3258, 0.3976), (0.4149, -0.3258, 0.602), (0.1247, -0.3258, 0.5122), (-0.4363, -0.3258, 0.2602), (-0.5353, -0.3258, -0.3259), (0.707, -0.3258, 0.6656), (-0.01855, -0.3258, 0.4579), (-0.2994, -0.3258, 0.3317), (-0.6056, -0.3258, -0.4319), (0.8525, -0.3258, 0.6873), (0.2694, -0.3258, 0.5603), (-0.297, -0.3258, -0.01801), (-0.4604, -0.3258, -0.2215), (0.561, -0.3258, 0.6371), (-0.08955, -0.3258, 0.4285), (-0.23, -0.3258, 0.3654), (-0.6391, -0.3258, -0.4853), (0.9248, -0.3258, 0.6957), (0.3421, -0.3258, 0.5819), (-0.3395, -0.3258, -0.06809), (-0.4212, -0.3258, -0.1699), (0.488, -0.3258, 0.6204), (0.05289, -0.3258, 0.4858), (-0.3682, -0.3258, 0.2966), (-0.571, -0.3258, -0.3787), (0.7799, -0.3258, 0.6773), (0.1969, -0.3258, 0.537), (-0.2534, -0.3258, 0.03149), (-0.4984, -0.3258, -0.2735), (0.6341, -0.3258, 0.6522), (-0.5037, -0.3258, 0.2224), (-0.03, 0.331, -0.4527), (-0.2831, 0.331, -0.8313), (0.4527, 0.331, -0.2973), (0.6575, 0.331, 0.207), (0.5397, 0.331, -0.04533), (0.396, 0.331, -0.5451), (-0.1647, 0.331, -0.6391), (0.8058, 0.331, 0.4555), (0.4924, 0.331, -0.1716), (0.4206, 0.331, -0.4219), (-0.226, 0.331, -0.7346), (0.8911, 0.331, 0.577), (0.5947, 0.331, 0.08104), (0.04342, 0.331, -0.3623), (-0.09941, 0.331, -0.5451), (0.7279, 0.331, 0.332), (0.4716, 0.331, -0.2346), (0.4357, 0.331, -0.3598), (-0.2551, 0.331, -0.7828), (0.9364, 0.331, 0.6369), (0.6251, 0.331, 0.1441), (0.006211, 0.331, -0.4072), (-0.06521, 0.331, -0.4987), (0.6917, 0.331, 0.2696), (0.515, 0.331, -0.1085), (0.4074, 0.331, -0.4837), (-0.1959, 0.331, -0.6867), (0.8476, 0.331, 0.5166), (0.5662, 0.331, 0.01787), (0.08162, 0.331, -0.3178), (-0.1326, 0.331, -0.5919), (0.7659, 0.331, 0.394), (0.3863, 0.331, -0.6059), (-0.5231, 0.331, -0.6953), (-0.4647, 0.331, -0.1132), (-0.763, 0.331, -0.5594), (-0.2761, 0.331, 0.4707), (0.9833, 0.331, 0.696), (0.3591, 0.331, 0.6443), (0.04065, 0.331, 0.5724), (-0.5875, 0.331, 0.3406), (-0.6235, 0.331, -0.3329), (0.6749, 0.331, 0.6855), (-0.1182, 0.331, 0.5251), (-0.4327, 0.331, 0.4091), (-0.6957, 0.331, -0.4454), (0.8304, 0.331, 0.6946), (0.1999, 0.331, 0.6121), (-0.3782, 0.331, -0.006588), (-0.5465, 0.331, -0.222), (0.5176, 0.331, 0.6688), (-0.1973, 0.331, 0.4988), (-0.3546, 0.331, 0.4407), (-0.73, 0.331, -0.5022), (0.9072, 0.331, 0.6963), (0.2796, 0.331, 0.6291), (-0.4221, 0.331, -0.05958), (-0.5062, 0.331, -0.1673), (0.4385, 0.331, 0.6575), (-0.03886, 0.331, 0.5497), (-0.5103, 0.331, 0.3757), (-0.6602, 0.331, -0.389), (0.7529, 0.331, 0.691), (0.1203, 0.331, 0.5932), (-0.3332, 0.331, 0.04576), (-0.5856, 0.331, -0.2772), (0.5965, 0.331, 0.6781), (-0.664, 0.331, 0.3038)], [], [(0, 35, 56, 22), (15, 49, 57, 23), (5, 39, 63, 29), (14, 48, 64, 30), (12, 46, 54, 20), (1, 36, 53, 19), (6, 40, 60, 26), (11, 45, 61, 27), (9, 43, 51, 17), (0, 35, 57, 23), (16, 50, 58, 24), (15, 49, 65, 31), (13, 47, 55, 21), (7, 41, 61, 27), (12, 46, 62, 28), (10, 44, 52, 18), (2, 37, 51, 17), (4, 38, 58, 24), (9, 43, 59, 25), (7, 41, 65, 31), (16, 50, 66, 32), (14, 48, 56, 22), (4, 38, 55, 21), (13, 47, 63, 29), (8, 42, 62, 28), (2, 37, 52, 18), (11, 45, 53, 19), (5, 39, 59, 25), (10, 44, 60, 26), (8, 42, 66, 32), (68, 89, 124, 102), (82, 90, 125, 117), (72, 96, 131, 107), (81, 97, 132, 116), (79, 87, 122, 114), (69, 86, 121, 103), (73, 93, 128, 108), (78, 94, 129, 113), (76, 84, 119, 111), (68, 90, 125, 102), (83, 91, 126, 118), (82, 98, 133, 117), (80, 88, 123, 115), (74, 94, 129, 109), (79, 95, 130, 114), (77, 85, 120, 112), (70, 84, 119, 104), (71, 91, 126, 106), (76, 92, 127, 111), (74, 98, 133, 109), (83, 99, 134, 118), (81, 89, 124, 116), (71, 88, 123, 106), (80, 96, 131, 115), (75, 95, 130, 110), (70, 85, 120, 104), (78, 86, 121, 113), (72, 92, 127, 107), (77, 93, 128, 112), (75, 99, 134, 110), (8, 28, 95, 75), (65, 41, 109, 133), (64, 48, 116, 132), (11, 27, 94, 78), (4, 21, 88, 71), (58, 38, 106, 126), (57, 49, 117, 125), (12, 20, 87, 79), (51, 37, 104, 119), (5, 29, 96, 72), (66, 42, 110, 134), (65, 49, 117, 133), (12, 28, 95, 79), (0, 22, 89, 68), (59, 39, 107, 127), (58, 50, 118, 126), (13, 21, 88, 80), (52, 37, 104, 120), (51, 43, 111, 119), (6, 33, 100, 73), (66, 50, 118, 134), (13, 29, 96, 80), (60, 40, 108, 128), (0, 23, 90, 68), (59, 43, 111, 127), (14, 22, 89, 81), (53, 36, 103, 121), (7, 31, 98, 74), (52, 44, 112, 120), (67, 64, 132, 135), (14, 30, 97, 81), (4, 24, 91, 71), (61, 41, 109, 129), (60, 44, 112, 128), (15, 23, 90, 82), (2, 17, 84, 70), (53, 45, 113, 121), (8, 32, 99, 75), (6, 40, 67, 64, 30, 33), (15, 31, 98, 82), (5, 25, 92, 72), (62, 42, 110, 130), (61, 45, 113, 129), (16, 24, 91, 83), (2, 18, 85, 70), (55, 38, 106, 123), (54, 46, 114, 122), (9, 17, 84, 76), (16, 32, 99, 83), (6, 26, 93, 73), (63, 39, 107, 131), (62, 46, 114, 130), (9, 25, 92, 76), (1, 19, 86, 69), (56, 35, 102, 124), (55, 47, 115, 123), (10, 18, 85, 77), (30, 33, 100, 97), (7, 27, 94, 74), (67, 40, 108, 135), (63, 47, 115, 131), (10, 26, 93, 77), (57, 35, 102, 125), (56, 48, 116, 124), (11, 19, 86, 78), (34, 1, 69, 101), (34, 36, 1), (3, 54, 20), (101, 69, 103), (105, 87, 122), (54, 3, 105, 122), (36, 34, 101, 103), (3, 20, 87, 105), (73, 100, 97, 132, 135, 108)])
me_cube_014.materials.append(mat_material)
me_cube_014.use_remesh_preserve_volume = False
me_cube_014.use_remesh_preserve_attributes = False
me_cube_014.use_mirror_vertex_groups = False
me_cube_014.update()
me_cube_007 = bpy.data.meshes.new('Cube.007')
me_cube_007.from_pydata([(-0.05858, -0.3258, -0.3774), (-0.3154, -0.3258, -0.7491), (0.3809, -0.3258, -0.1827), (0.9968, -0.3258, 0.7023), (0.6365, -0.3258, 0.2729), (0.4951, -0.3258, 0.04654), (0.2934, -0.3258, -0.4113), (-0.195, -0.3258, -0.5607), (0.8043, -0.3258, 0.4927), (0.4346, -0.3258, -0.06794), (0.3338, -0.3258, -0.2973), (-0.2573, -0.3258, -0.6543), (0.8976, -0.3258, 0.599), (0.5624, -0.3258, 0.1603), (0.01562, -0.3258, -0.2884), (-0.1288, -0.3258, -0.4683), (0.7171, -0.3258, 0.3839), (0.4069, -0.3258, -0.1253), (0.3565, -0.3258, -0.24), (-0.2868, -0.3258, -0.7016), (0.9465, -0.3258, 0.6511), (0.5986, -0.3258, 0.2168), (-0.02197, -0.3258, -0.3326), (-0.0942, -0.3258, -0.4226), (0.676, -0.3258, 0.3286), (0.464, -0.3258, -0.01064), (0.3128, -0.3258, -0.3544), (-0.2267, -0.3258, -0.6074), (0.8502, -0.3258, 0.5462), (0.5279, -0.3258, 0.1035), (0.05418, -0.3258, -0.2446), (-0.1624, -0.3258, -0.5143), (0.7599, -0.3258, 0.4386), (0.2756, -0.3258, -0.4679), (-0.4916, -0.3258, -0.641), (-0.3809, -0.3258, -0.1187), (-0.6714, -0.3258, -0.539), (-0.16, -0.3258, 0.3976), (0.4149, -0.3258, 0.602), (0.1247, -0.3258, 0.5122), (-0.4363, -0.3258, 0.2602), (-0.5353, -0.3258, -0.3259), (0.707, -0.3258, 0.6656), (-0.01855, -0.3258, 0.4579), (-0.2994, -0.3258, 0.3317), (-0.6056, -0.3258, -0.4319), (0.8525, -0.3258, 0.6873), (0.2694, -0.3258, 0.5603), (-0.297, -0.3258, -0.01801), (-0.4604, -0.3258, -0.2215), (0.561, -0.3258, 0.6371), (-0.08955, -0.3258, 0.4285), (-0.23, -0.3258, 0.3654), (-0.6391, -0.3258, -0.4853), (0.9248, -0.3258, 0.6957), (0.3421, -0.3258, 0.5819), (-0.3395, -0.3258, -0.06809), (-0.4212, -0.3258, -0.1699), (0.488, -0.3258, 0.6204), (0.05289, -0.3258, 0.4858), (-0.3682, -0.3258, 0.2966), (-0.571, -0.3258, -0.3787), (0.7799, -0.3258, 0.6773), (0.1969, -0.3258, 0.537), (-0.2534, -0.3258, 0.03149), (-0.4984, -0.3258, -0.2735), (0.6341, -0.3258, 0.6522), (-0.5037, -0.3258, 0.2224), (-0.03, 0.331, -0.4527), (-0.2831, 0.331, -0.8313), (0.4527, 0.331, -0.2973), (0.6575, 0.331, 0.207), (0.5397, 0.331, -0.04533), (0.396, 0.331, -0.5451), (-0.1647, 0.331, -0.6391), (0.8058, 0.331, 0.4555), (0.4924, 0.331, -0.1716), (0.4206, 0.331, -0.4219), (-0.226, 0.331, -0.7346), (0.8911, 0.331, 0.577), (0.5947, 0.331, 0.08104), (0.04342, 0.331, -0.3623), (-0.09941, 0.331, -0.5451), (0.7279, 0.331, 0.332), (0.4716, 0.331, -0.2346), (0.4357, 0.331, -0.3598), (-0.2551, 0.331, -0.7828), (0.9364, 0.331, 0.6369), (0.6251, 0.331, 0.1441), (0.006211, 0.331, -0.4072), (-0.06521, 0.331, -0.4987), (0.6917, 0.331, 0.2696), (0.515, 0.331, -0.1085), (0.4074, 0.331, -0.4837), (-0.1959, 0.331, -0.6867), (0.8476, 0.331, 0.5166), (0.5662, 0.331, 0.01787), (0.08162, 0.331, -0.3178), (-0.1326, 0.331, -0.5919), (0.7659, 0.331, 0.394), (0.3863, 0.331, -0.6059), (-0.5231, 0.331, -0.6953), (-0.4647, 0.331, -0.1132), (-0.763, 0.331, -0.5594), (-0.2761, 0.331, 0.4707), (0.9833, 0.331, 0.696), (0.3591, 0.331, 0.6443), (0.04065, 0.331, 0.5724), (-0.5875, 0.331, 0.3406), (-0.6235, 0.331, -0.3329), (0.6749, 0.331, 0.6855), (-0.1182, 0.331, 0.5251), (-0.4327, 0.331, 0.4091), (-0.6957, 0.331, -0.4454), (0.8304, 0.331, 0.6946), (0.1999, 0.331, 0.6121), (-0.3782, 0.331, -0.006588), (-0.5465, 0.331, -0.222), (0.5176, 0.331, 0.6688), (-0.1973, 0.331, 0.4988), (-0.3546, 0.331, 0.4407), (-0.73, 0.331, -0.5022), (0.9072, 0.331, 0.6963), (0.2796, 0.331, 0.6291), (-0.4221, 0.331, -0.05958), (-0.5062, 0.331, -0.1673), (0.4385, 0.331, 0.6575), (-0.03886, 0.331, 0.5497), (-0.5103, 0.331, 0.3757), (-0.6602, 0.331, -0.389), (0.7529, 0.331, 0.691), (0.1203, 0.331, 0.5932), (-0.3332, 0.331, 0.04576), (-0.5856, 0.331, -0.2772), (0.5965, 0.331, 0.6781), (-0.664, 0.331, 0.3038)], [], [(0, 35, 56, 22), (15, 49, 57, 23), (5, 39, 63, 29), (14, 48, 64, 30), (12, 46, 54, 20), (1, 36, 53, 19), (6, 40, 60, 26), (11, 45, 61, 27), (9, 43, 51, 17), (0, 35, 57, 23), (16, 50, 58, 24), (15, 49, 65, 31), (13, 47, 55, 21), (7, 41, 61, 27), (12, 46, 62, 28), (10, 44, 52, 18), (2, 37, 51, 17), (4, 38, 58, 24), (9, 43, 59, 25), (7, 41, 65, 31), (16, 50, 66, 32), (14, 48, 56, 22), (4, 38, 55, 21), (13, 47, 63, 29), (8, 42, 62, 28), (2, 37, 52, 18), (11, 45, 53, 19), (5, 39, 59, 25), (10, 44, 60, 26), (8, 42, 66, 32), (68, 89, 124, 102), (82, 90, 125, 117), (72, 96, 131, 107), (81, 97, 132, 116), (79, 87, 122, 114), (69, 86, 121, 103), (73, 93, 128, 108), (78, 94, 129, 113), (76, 84, 119, 111), (68, 90, 125, 102), (83, 91, 126, 118), (82, 98, 133, 117), (80, 88, 123, 115), (74, 94, 129, 109), (79, 95, 130, 114), (77, 85, 120, 112), (70, 84, 119, 104), (71, 91, 126, 106), (76, 92, 127, 111), (74, 98, 133, 109), (83, 99, 134, 118), (81, 89, 124, 116), (71, 88, 123, 106), (80, 96, 131, 115), (75, 95, 130, 110), (70, 85, 120, 104), (78, 86, 121, 113), (72, 92, 127, 107), (77, 93, 128, 112), (75, 99, 134, 110), (8, 28, 95, 75), (65, 41, 109, 133), (64, 48, 116, 132), (11, 27, 94, 78), (4, 21, 88, 71), (58, 38, 106, 126), (57, 49, 117, 125), (12, 20, 87, 79), (51, 37, 104, 119), (5, 29, 96, 72), (66, 42, 110, 134), (65, 49, 117, 133), (12, 28, 95, 79), (0, 22, 89, 68), (59, 39, 107, 127), (58, 50, 118, 126), (13, 21, 88, 80), (52, 37, 104, 120), (51, 43, 111, 119), (6, 33, 100, 73), (66, 50, 118, 134), (13, 29, 96, 80), (60, 40, 108, 128), (0, 23, 90, 68), (59, 43, 111, 127), (14, 22, 89, 81), (53, 36, 103, 121), (7, 31, 98, 74), (52, 44, 112, 120), (67, 64, 132, 135), (14, 30, 97, 81), (4, 24, 91, 71), (61, 41, 109, 129), (60, 44, 112, 128), (15, 23, 90, 82), (2, 17, 84, 70), (53, 45, 113, 121), (8, 32, 99, 75), (6, 40, 67, 64, 30, 33), (15, 31, 98, 82), (5, 25, 92, 72), (62, 42, 110, 130), (61, 45, 113, 129), (16, 24, 91, 83), (2, 18, 85, 70), (55, 38, 106, 123), (54, 46, 114, 122), (9, 17, 84, 76), (16, 32, 99, 83), (6, 26, 93, 73), (63, 39, 107, 131), (62, 46, 114, 130), (9, 25, 92, 76), (1, 19, 86, 69), (56, 35, 102, 124), (55, 47, 115, 123), (10, 18, 85, 77), (30, 33, 100, 97), (7, 27, 94, 74), (67, 40, 108, 135), (63, 47, 115, 131), (10, 26, 93, 77), (57, 35, 102, 125), (56, 48, 116, 124), (11, 19, 86, 78), (34, 1, 69, 101), (34, 36, 1), (3, 54, 20), (101, 69, 103), (105, 87, 122), (54, 3, 105, 122), (36, 34, 101, 103), (3, 20, 87, 105), (73, 100, 97, 132, 135, 108)])
me_cube_007.materials.append(mat_material)
me_cube_007.use_remesh_preserve_volume = False
me_cube_007.use_remesh_preserve_attributes = False
me_cube_007.use_mirror_vertex_groups = False
me_cube_007.update()
me_cube_006 = bpy.data.meshes.new('Cube.006')
me_cube_006.from_pydata([(-0.05858, -0.3258, -0.3774), (-0.3154, -0.3258, -0.7491), (0.3809, -0.3258, -0.1827), (0.9968, -0.3258, 0.7023), (0.6365, -0.3258, 0.2729), (0.4951, -0.3258, 0.04654), (0.2934, -0.3258, -0.4113), (-0.195, -0.3258, -0.5607), (0.8043, -0.3258, 0.4927), (0.4346, -0.3258, -0.06794), (0.3338, -0.3258, -0.2973), (-0.2573, -0.3258, -0.6543), (0.8976, -0.3258, 0.599), (0.5624, -0.3258, 0.1603), (0.01562, -0.3258, -0.2884), (-0.1288, -0.3258, -0.4683), (0.7171, -0.3258, 0.3839), (0.4069, -0.3258, -0.1253), (0.3565, -0.3258, -0.24), (-0.2868, -0.3258, -0.7016), (0.9465, -0.3258, 0.6511), (0.5986, -0.3258, 0.2168), (-0.02197, -0.3258, -0.3326), (-0.0942, -0.3258, -0.4226), (0.676, -0.3258, 0.3286), (0.464, -0.3258, -0.01064), (0.3128, -0.3258, -0.3544), (-0.2267, -0.3258, -0.6074), (0.8502, -0.3258, 0.5462), (0.5279, -0.3258, 0.1035), (0.05418, -0.3258, -0.2446), (-0.1624, -0.3258, -0.5143), (0.7599, -0.3258, 0.4386), (0.2756, -0.3258, -0.4679), (-0.4916, -0.3258, -0.641), (-0.3809, -0.3258, -0.1187), (-0.6714, -0.3258, -0.539), (-0.16, -0.3258, 0.3976), (0.4149, -0.3258, 0.602), (0.1247, -0.3258, 0.5122), (-0.4363, -0.3258, 0.2602), (-0.5353, -0.3258, -0.3259), (0.707, -0.3258, 0.6656), (-0.01855, -0.3258, 0.4579), (-0.2994, -0.3258, 0.3317), (-0.6056, -0.3258, -0.4319), (0.8525, -0.3258, 0.6873), (0.2694, -0.3258, 0.5603), (-0.297, -0.3258, -0.01801), (-0.4604, -0.3258, -0.2215), (0.561, -0.3258, 0.6371), (-0.08955, -0.3258, 0.4285), (-0.23, -0.3258, 0.3654), (-0.6391, -0.3258, -0.4853), (0.9248, -0.3258, 0.6957), (0.3421, -0.3258, 0.5819), (-0.3395, -0.3258, -0.06809), (-0.4212, -0.3258, -0.1699), (0.488, -0.3258, 0.6204), (0.05289, -0.3258, 0.4858), (-0.3682, -0.3258, 0.2966), (-0.571, -0.3258, -0.3787), (0.7799, -0.3258, 0.6773), (0.1969, -0.3258, 0.537), (-0.2534, -0.3258, 0.03149), (-0.4984, -0.3258, -0.2735), (0.6341, -0.3258, 0.6522), (-0.5037, -0.3258, 0.2224), (-0.03, 0.331, -0.4527), (-0.2831, 0.331, -0.8313), (0.4527, 0.331, -0.2973), (0.6575, 0.331, 0.207), (0.5397, 0.331, -0.04533), (0.396, 0.331, -0.5451), (-0.1647, 0.331, -0.6391), (0.8058, 0.331, 0.4555), (0.4924, 0.331, -0.1716), (0.4206, 0.331, -0.4219), (-0.226, 0.331, -0.7346), (0.8911, 0.331, 0.577), (0.5947, 0.331, 0.08104), (0.04342, 0.331, -0.3623), (-0.09941, 0.331, -0.5451), (0.7279, 0.331, 0.332), (0.4716, 0.331, -0.2346), (0.4357, 0.331, -0.3598), (-0.2551, 0.331, -0.7828), (0.9364, 0.331, 0.6369), (0.6251, 0.331, 0.1441), (0.006211, 0.331, -0.4072), (-0.06521, 0.331, -0.4987), (0.6917, 0.331, 0.2696), (0.515, 0.331, -0.1085), (0.4074, 0.331, -0.4837), (-0.1959, 0.331, -0.6867), (0.8476, 0.331, 0.5166), (0.5662, 0.331, 0.01787), (0.08162, 0.331, -0.3178), (-0.1326, 0.331, -0.5919), (0.7659, 0.331, 0.394), (0.3863, 0.331, -0.6059), (-0.5231, 0.331, -0.6953), (-0.4647, 0.331, -0.1132), (-0.763, 0.331, -0.5594), (-0.2761, 0.331, 0.4707), (0.9833, 0.331, 0.696), (0.3591, 0.331, 0.6443), (0.04065, 0.331, 0.5724), (-0.5875, 0.331, 0.3406), (-0.6235, 0.331, -0.3329), (0.6749, 0.331, 0.6855), (-0.1182, 0.331, 0.5251), (-0.4327, 0.331, 0.4091), (-0.6957, 0.331, -0.4454), (0.8304, 0.331, 0.6946), (0.1999, 0.331, 0.6121), (-0.3782, 0.331, -0.006588), (-0.5465, 0.331, -0.222), (0.5176, 0.331, 0.6688), (-0.1973, 0.331, 0.4988), (-0.3546, 0.331, 0.4407), (-0.73, 0.331, -0.5022), (0.9072, 0.331, 0.6963), (0.2796, 0.331, 0.6291), (-0.4221, 0.331, -0.05958), (-0.5062, 0.331, -0.1673), (0.4385, 0.331, 0.6575), (-0.03886, 0.331, 0.5497), (-0.5103, 0.331, 0.3757), (-0.6602, 0.331, -0.389), (0.7529, 0.331, 0.691), (0.1203, 0.331, 0.5932), (-0.3332, 0.331, 0.04576), (-0.5856, 0.331, -0.2772), (0.5965, 0.331, 0.6781), (-0.664, 0.331, 0.3038)], [], [(0, 35, 56, 22), (15, 49, 57, 23), (5, 39, 63, 29), (14, 48, 64, 30), (12, 46, 54, 20), (1, 36, 53, 19), (6, 40, 60, 26), (11, 45, 61, 27), (9, 43, 51, 17), (0, 35, 57, 23), (16, 50, 58, 24), (15, 49, 65, 31), (13, 47, 55, 21), (7, 41, 61, 27), (12, 46, 62, 28), (10, 44, 52, 18), (2, 37, 51, 17), (4, 38, 58, 24), (9, 43, 59, 25), (7, 41, 65, 31), (16, 50, 66, 32), (14, 48, 56, 22), (4, 38, 55, 21), (13, 47, 63, 29), (8, 42, 62, 28), (2, 37, 52, 18), (11, 45, 53, 19), (5, 39, 59, 25), (10, 44, 60, 26), (8, 42, 66, 32), (68, 89, 124, 102), (82, 90, 125, 117), (72, 96, 131, 107), (81, 97, 132, 116), (79, 87, 122, 114), (69, 86, 121, 103), (73, 93, 128, 108), (78, 94, 129, 113), (76, 84, 119, 111), (68, 90, 125, 102), (83, 91, 126, 118), (82, 98, 133, 117), (80, 88, 123, 115), (74, 94, 129, 109), (79, 95, 130, 114), (77, 85, 120, 112), (70, 84, 119, 104), (71, 91, 126, 106), (76, 92, 127, 111), (74, 98, 133, 109), (83, 99, 134, 118), (81, 89, 124, 116), (71, 88, 123, 106), (80, 96, 131, 115), (75, 95, 130, 110), (70, 85, 120, 104), (78, 86, 121, 113), (72, 92, 127, 107), (77, 93, 128, 112), (75, 99, 134, 110), (8, 28, 95, 75), (65, 41, 109, 133), (64, 48, 116, 132), (11, 27, 94, 78), (4, 21, 88, 71), (58, 38, 106, 126), (57, 49, 117, 125), (12, 20, 87, 79), (51, 37, 104, 119), (5, 29, 96, 72), (66, 42, 110, 134), (65, 49, 117, 133), (12, 28, 95, 79), (0, 22, 89, 68), (59, 39, 107, 127), (58, 50, 118, 126), (13, 21, 88, 80), (52, 37, 104, 120), (51, 43, 111, 119), (6, 33, 100, 73), (66, 50, 118, 134), (13, 29, 96, 80), (60, 40, 108, 128), (0, 23, 90, 68), (59, 43, 111, 127), (14, 22, 89, 81), (53, 36, 103, 121), (7, 31, 98, 74), (52, 44, 112, 120), (67, 64, 132, 135), (14, 30, 97, 81), (4, 24, 91, 71), (61, 41, 109, 129), (60, 44, 112, 128), (15, 23, 90, 82), (2, 17, 84, 70), (53, 45, 113, 121), (8, 32, 99, 75), (6, 40, 67, 64, 30, 33), (15, 31, 98, 82), (5, 25, 92, 72), (62, 42, 110, 130), (61, 45, 113, 129), (16, 24, 91, 83), (2, 18, 85, 70), (55, 38, 106, 123), (54, 46, 114, 122), (9, 17, 84, 76), (16, 32, 99, 83), (6, 26, 93, 73), (63, 39, 107, 131), (62, 46, 114, 130), (9, 25, 92, 76), (1, 19, 86, 69), (56, 35, 102, 124), (55, 47, 115, 123), (10, 18, 85, 77), (30, 33, 100, 97), (7, 27, 94, 74), (67, 40, 108, 135), (63, 47, 115, 131), (10, 26, 93, 77), (57, 35, 102, 125), (56, 48, 116, 124), (11, 19, 86, 78), (34, 1, 69, 101), (34, 36, 1), (3, 54, 20), (101, 69, 103), (105, 87, 122), (54, 3, 105, 122), (36, 34, 101, 103), (3, 20, 87, 105), (73, 100, 97, 132, 135, 108)])
me_cube_006.materials.append(mat_material)
me_cube_006.use_remesh_preserve_volume = False
me_cube_006.use_remesh_preserve_attributes = False
me_cube_006.use_mirror_vertex_groups = False
me_cube_006.update()
me_cube_013 = bpy.data.meshes.new('Cube.013')
me_cube_013.from_pydata([(-0.05858, -0.3258, -0.3774), (-0.3154, -0.3258, -0.7491), (0.3809, -0.3258, -0.1827), (0.9968, -0.3258, 0.7023), (0.6365, -0.3258, 0.2729), (0.4951, -0.3258, 0.04654), (0.2934, -0.3258, -0.4113), (-0.195, -0.3258, -0.5607), (0.8043, -0.3258, 0.4927), (0.4346, -0.3258, -0.06794), (0.3338, -0.3258, -0.2973), (-0.2573, -0.3258, -0.6543), (0.8976, -0.3258, 0.599), (0.5624, -0.3258, 0.1603), (0.01562, -0.3258, -0.2884), (-0.1288, -0.3258, -0.4683), (0.7171, -0.3258, 0.3839), (0.4069, -0.3258, -0.1253), (0.3565, -0.3258, -0.24), (-0.2868, -0.3258, -0.7016), (0.9465, -0.3258, 0.6511), (0.5986, -0.3258, 0.2168), (-0.02197, -0.3258, -0.3326), (-0.0942, -0.3258, -0.4226), (0.676, -0.3258, 0.3286), (0.464, -0.3258, -0.01064), (0.3128, -0.3258, -0.3544), (-0.2267, -0.3258, -0.6074), (0.8502, -0.3258, 0.5462), (0.5279, -0.3258, 0.1035), (0.05418, -0.3258, -0.2446), (-0.1624, -0.3258, -0.5143), (0.7599, -0.3258, 0.4386), (0.2756, -0.3258, -0.4679), (-0.4916, -0.3258, -0.641), (-0.3809, -0.3258, -0.1187), (-0.6714, -0.3258, -0.539), (-0.16, -0.3258, 0.3976), (0.4149, -0.3258, 0.602), (0.1247, -0.3258, 0.5122), (-0.4363, -0.3258, 0.2602), (-0.5353, -0.3258, -0.3259), (0.707, -0.3258, 0.6656), (-0.01855, -0.3258, 0.4579), (-0.2994, -0.3258, 0.3317), (-0.6056, -0.3258, -0.4319), (0.8525, -0.3258, 0.6873), (0.2694, -0.3258, 0.5603), (-0.297, -0.3258, -0.01801), (-0.4604, -0.3258, -0.2215), (0.561, -0.3258, 0.6371), (-0.08955, -0.3258, 0.4285), (-0.23, -0.3258, 0.3654), (-0.6391, -0.3258, -0.4853), (0.9248, -0.3258, 0.6957), (0.3421, -0.3258, 0.5819), (-0.3395, -0.3258, -0.06809), (-0.4212, -0.3258, -0.1699), (0.488, -0.3258, 0.6204), (0.05289, -0.3258, 0.4858), (-0.3682, -0.3258, 0.2966), (-0.571, -0.3258, -0.3787), (0.7799, -0.3258, 0.6773), (0.1969, -0.3258, 0.537), (-0.2534, -0.3258, 0.03149), (-0.4984, -0.3258, -0.2735), (0.6341, -0.3258, 0.6522), (-0.5037, -0.3258, 0.2224), (-0.03, 0.331, -0.4527), (-0.2831, 0.331, -0.8313), (0.4527, 0.331, -0.2973), (0.6575, 0.331, 0.207), (0.5397, 0.331, -0.04533), (0.396, 0.331, -0.5451), (-0.1647, 0.331, -0.6391), (0.8058, 0.331, 0.4555), (0.4924, 0.331, -0.1716), (0.4206, 0.331, -0.4219), (-0.226, 0.331, -0.7346), (0.8911, 0.331, 0.577), (0.5947, 0.331, 0.08104), (0.04342, 0.331, -0.3623), (-0.09941, 0.331, -0.5451), (0.7279, 0.331, 0.332), (0.4716, 0.331, -0.2346), (0.4357, 0.331, -0.3598), (-0.2551, 0.331, -0.7828), (0.9364, 0.331, 0.6369), (0.6251, 0.331, 0.1441), (0.006211, 0.331, -0.4072), (-0.06521, 0.331, -0.4987), (0.6917, 0.331, 0.2696), (0.515, 0.331, -0.1085), (0.4074, 0.331, -0.4837), (-0.1959, 0.331, -0.6867), (0.8476, 0.331, 0.5166), (0.5662, 0.331, 0.01787), (0.08162, 0.331, -0.3178), (-0.1326, 0.331, -0.5919), (0.7659, 0.331, 0.394), (0.3863, 0.331, -0.6059), (-0.5231, 0.331, -0.6953), (-0.4647, 0.331, -0.1132), (-0.763, 0.331, -0.5594), (-0.2761, 0.331, 0.4707), (0.9833, 0.331, 0.696), (0.3591, 0.331, 0.6443), (0.04065, 0.331, 0.5724), (-0.5875, 0.331, 0.3406), (-0.6235, 0.331, -0.3329), (0.6749, 0.331, 0.6855), (-0.1182, 0.331, 0.5251), (-0.4327, 0.331, 0.4091), (-0.6957, 0.331, -0.4454), (0.8304, 0.331, 0.6946), (0.1999, 0.331, 0.6121), (-0.3782, 0.331, -0.006588), (-0.5465, 0.331, -0.222), (0.5176, 0.331, 0.6688), (-0.1973, 0.331, 0.4988), (-0.3546, 0.331, 0.4407), (-0.73, 0.331, -0.5022), (0.9072, 0.331, 0.6963), (0.2796, 0.331, 0.6291), (-0.4221, 0.331, -0.05958), (-0.5062, 0.331, -0.1673), (0.4385, 0.331, 0.6575), (-0.03886, 0.331, 0.5497), (-0.5103, 0.331, 0.3757), (-0.6602, 0.331, -0.389), (0.7529, 0.331, 0.691), (0.1203, 0.331, 0.5932), (-0.3332, 0.331, 0.04576), (-0.5856, 0.331, -0.2772), (0.5965, 0.331, 0.6781), (-0.664, 0.331, 0.3038)], [], [(0, 35, 56, 22), (15, 49, 57, 23), (5, 39, 63, 29), (14, 48, 64, 30), (12, 46, 54, 20), (1, 36, 53, 19), (6, 40, 60, 26), (11, 45, 61, 27), (9, 43, 51, 17), (0, 35, 57, 23), (16, 50, 58, 24), (15, 49, 65, 31), (13, 47, 55, 21), (7, 41, 61, 27), (12, 46, 62, 28), (10, 44, 52, 18), (2, 37, 51, 17), (4, 38, 58, 24), (9, 43, 59, 25), (7, 41, 65, 31), (16, 50, 66, 32), (14, 48, 56, 22), (4, 38, 55, 21), (13, 47, 63, 29), (8, 42, 62, 28), (2, 37, 52, 18), (11, 45, 53, 19), (5, 39, 59, 25), (10, 44, 60, 26), (8, 42, 66, 32), (68, 89, 124, 102), (82, 90, 125, 117), (72, 96, 131, 107), (81, 97, 132, 116), (79, 87, 122, 114), (69, 86, 121, 103), (73, 93, 128, 108), (78, 94, 129, 113), (76, 84, 119, 111), (68, 90, 125, 102), (83, 91, 126, 118), (82, 98, 133, 117), (80, 88, 123, 115), (74, 94, 129, 109), (79, 95, 130, 114), (77, 85, 120, 112), (70, 84, 119, 104), (71, 91, 126, 106), (76, 92, 127, 111), (74, 98, 133, 109), (83, 99, 134, 118), (81, 89, 124, 116), (71, 88, 123, 106), (80, 96, 131, 115), (75, 95, 130, 110), (70, 85, 120, 104), (78, 86, 121, 113), (72, 92, 127, 107), (77, 93, 128, 112), (75, 99, 134, 110), (8, 28, 95, 75), (65, 41, 109, 133), (64, 48, 116, 132), (11, 27, 94, 78), (4, 21, 88, 71), (58, 38, 106, 126), (57, 49, 117, 125), (12, 20, 87, 79), (51, 37, 104, 119), (5, 29, 96, 72), (66, 42, 110, 134), (65, 49, 117, 133), (12, 28, 95, 79), (0, 22, 89, 68), (59, 39, 107, 127), (58, 50, 118, 126), (13, 21, 88, 80), (52, 37, 104, 120), (51, 43, 111, 119), (6, 33, 100, 73), (66, 50, 118, 134), (13, 29, 96, 80), (60, 40, 108, 128), (0, 23, 90, 68), (59, 43, 111, 127), (14, 22, 89, 81), (53, 36, 103, 121), (7, 31, 98, 74), (52, 44, 112, 120), (67, 64, 132, 135), (14, 30, 97, 81), (4, 24, 91, 71), (61, 41, 109, 129), (60, 44, 112, 128), (15, 23, 90, 82), (2, 17, 84, 70), (53, 45, 113, 121), (8, 32, 99, 75), (6, 40, 67, 64, 30, 33), (15, 31, 98, 82), (5, 25, 92, 72), (62, 42, 110, 130), (61, 45, 113, 129), (16, 24, 91, 83), (2, 18, 85, 70), (55, 38, 106, 123), (54, 46, 114, 122), (9, 17, 84, 76), (16, 32, 99, 83), (6, 26, 93, 73), (63, 39, 107, 131), (62, 46, 114, 130), (9, 25, 92, 76), (1, 19, 86, 69), (56, 35, 102, 124), (55, 47, 115, 123), (10, 18, 85, 77), (30, 33, 100, 97), (7, 27, 94, 74), (67, 40, 108, 135), (63, 47, 115, 131), (10, 26, 93, 77), (57, 35, 102, 125), (56, 48, 116, 124), (11, 19, 86, 78), (34, 1, 69, 101), (34, 36, 1), (3, 54, 20), (101, 69, 103), (105, 87, 122), (54, 3, 105, 122), (36, 34, 101, 103), (3, 20, 87, 105), (73, 100, 97, 132, 135, 108)])
me_cube_013.materials.append(mat_material)
me_cube_013.use_remesh_preserve_volume = False
me_cube_013.use_remesh_preserve_attributes = False
me_cube_013.use_mirror_vertex_groups = False
me_cube_013.update()

# ---- objects
ob_sphere_001 = bpy.data.objects.new('Sphere.001', me_sphere_002)
ob_cube_004 = bpy.data.objects.new('Cube.004', me_cube_016)
ob_cube_003 = bpy.data.objects.new('Cube.003', me_cube_015)
ob_cube_002 = bpy.data.objects.new('Cube.002', me_cube_014)
ob_cube_001 = bpy.data.objects.new('Cube.001', me_cube_007)
ob_cube_000 = bpy.data.objects.new('Cube.000', me_cube_006)
ob_cube_006 = bpy.data.objects.new('Cube.006', me_cube_013)
ob_lamp = bpy.data.objects.new('Lamp', light_lamp)
ob_camera = bpy.data.objects.new('Camera', cam_camera)

# ---- transforms, parenting, visibility, modifiers, constraints
ob_sphere_001.location = (0.0, 0.0, 0.0)
ob_sphere_001.rotation_euler = (7.592, 7.33, 1.295e-07)
ob_sphere_001.scale = (1.0, 1.0, 0.2)
ob_sphere_001.lock_rotations_4d = False
ob_sphere_001.empty_display_type = 'ARROWS'
ob_sphere_001.lineart.crease_threshold = 0.0
_vg = ob_sphere_001.vertex_groups.new(name='backface')
_vg = ob_sphere_001.vertex_groups.new(name='frontface')
ob_cube_004.parent = ob_sphere_001
ob_cube_004.matrix_parent_inverse = Matrix(((1.0, -3.258e-07, -1.748e-07, 0.0), (1.748e-07, -2.821e-07, 1.0, 0.0), (-1.629e-06, -5.0, -1.411e-06, 0.0), (0.0, 0.0, 0.0, 1.0)))
ob_cube_004.location = (0.516, -0.2699, -0.1983)
ob_cube_004.rotation_euler = (-6.362, 2.907, -6.169)
ob_cube_004.scale = (0.2629, 0.1229, 0.2629)
ob_cube_004.lineart.crease_threshold = 0.0
ob_cube_003.parent = ob_sphere_001
ob_cube_003.matrix_parent_inverse = Matrix(((1.0, -3.258e-07, -1.748e-07, 0.0), (1.748e-07, -2.821e-07, 1.0, 0.0), (-1.629e-06, -5.0, -1.411e-06, 0.0), (0.0, 0.0, 0.0, 1.0)))
ob_cube_003.location = (-0.516, -0.2699, 0.1983)
ob_cube_003.rotation_euler = (-3.22, 3.376, 3.027)
ob_cube_003.scale = (0.2629, 0.1229, 0.2629)
ob_cube_003.lineart.crease_threshold = 0.0
ob_cube_002.parent = ob_sphere_001
ob_cube_002.matrix_parent_inverse = Matrix(((1.0, -3.258e-07, -1.748e-07, 0.0), (1.748e-07, -2.821e-07, 1.0, 0.0), (-1.629e-06, -5.0, -1.411e-06, 0.0), (0.0, 0.0, 0.0, 1.0)))
ob_cube_002.location = (-0.4297, -0.2699, -0.3478)
ob_cube_002.rotation_euler = (-2.887, 4.405, 2.766)
ob_cube_002.scale = (0.2629, 0.1229, 0.2629)
ob_cube_002.lineart.crease_threshold = 0.0
ob_cube_001.parent = ob_sphere_001
ob_cube_001.matrix_parent_inverse = Matrix(((1.0, -3.258e-07, -1.748e-07, 0.0), (1.748e-07, -2.821e-07, 1.0, 0.0), (-1.629e-06, -5.0, -1.411e-06, 0.0), (0.0, 0.0, 0.0, 1.0)))
ob_cube_001.location = (0.4297, -0.2699, 0.3478)
ob_cube_001.rotation_euler = (-6.029, 1.878, -5.907)
ob_cube_001.scale = (0.2629, 0.1229, 0.2629)
ob_cube_001.lineart.crease_threshold = 0.0
ob_cube_000.parent = ob_sphere_001
ob_cube_000.matrix_parent_inverse = Matrix(((1.0, -3.258e-07, -1.748e-07, 0.0), (1.748e-07, -2.821e-07, 1.0, 0.0), (-1.629e-06, -5.0, -1.411e-06, 0.0), (0.0, 0.0, 0.0, 1.0)))
ob_cube_000.location = (-0.08632, -0.2699, 0.546)
ob_cube_000.rotation_euler = (-3.363, 2.337, -3.303)
ob_cube_000.scale = (0.2629, 0.1229, 0.2629)
ob_cube_000.lineart.crease_threshold = 0.0
ob_cube_006.parent = ob_sphere_001
ob_cube_006.matrix_parent_inverse = Matrix(((1.0, -3.258e-07, -1.748e-07, 0.0), (1.748e-07, -2.821e-07, 1.0, 0.0), (-1.629e-06, -5.0, -1.411e-06, 0.0), (0.0, 0.0, 0.0, 1.0)))
ob_cube_006.location = (0.08632, -0.2699, -0.546)
ob_cube_006.rotation_euler = (-0.2217, 3.946, 0.161)
ob_cube_006.scale = (0.2629, 0.1229, 0.2629)
ob_cube_006.lineart.crease_threshold = 0.0
ob_lamp.location = (-4.292, -6.315, 6.683)
ob_lamp.rotation_euler = (0.565, 1.189e-16, -0.6005)
ob_lamp.lock_rotations_4d = False
ob_lamp.empty_display_type = 'ARROWS'
ob_lamp.lineart.crease_threshold = 0.0
ob_camera.location = (0.0, -2.411, 0.0)
ob_camera.rotation_euler = (1.571, 2.22e-16, 2.22e-16)
ob_camera.lock_rotations_4d = False
ob_camera.empty_display_type = 'ARROWS'
ob_camera.lineart.crease_threshold = 0.0

# ---- collection membership
col_collection_1.objects.link(ob_sphere_001)
col_collection_1.objects.link(ob_cube_004)
col_collection_1.objects.link(ob_cube_003)
col_collection_1.objects.link(ob_cube_002)
col_collection_1.objects.link(ob_cube_001)
col_collection_1.objects.link(ob_cube_000)
col_collection_1.objects.link(ob_cube_006)
col_collection_1.objects.link(ob_lamp)
col_collection_1.objects.link(ob_camera)

# ---- scene / render settings (as saved in the file)
scene.camera = ob_camera
scene.frame_start = 0; scene.frame_end = 46; scene.frame_set(46)
scene.render.engine = 'BLENDER_EEVEE_NEXT'
scene.render.image_settings.compression = 90
scene.render.resolution_x = 256
scene.render.resolution_y = 256
scene.render.pixel_aspect_x = 100.0
scene.render.pixel_aspect_y = 100.0
scene.render.fps = 25
scene.render.dither_intensity = 0.0
scene.render.film_transparent = True
scene.render.use_compositing = False
scene.render.use_sequencer = False
scene.render.bake_margin = 2
scene.render.bake_bias = 0.0
scene.render.use_stamp_time = False
scene.render.use_stamp_date = False
scene.render.use_stamp_frame = False
scene.render.use_stamp_camera = False
scene.render.use_stamp_scene = False
scene.render.use_stamp_filename = False
scene.render.use_stamp_render_time = False
scene.render.stamp_font_size = 0
scene.cycles.use_denoising = False
scene.cycles.samples = 10
scene.cycles.sampling_pattern = 'TABULATED_SOBOL'
scene.cycles.light_sampling_threshold = 0.0
scene.cycles.use_adaptive_sampling = False
scene.cycles.use_light_tree = False
scene.cycles.blur_glossy = 0.0
scene.cycles.volume_bounces = 1
scene.cycles.pixel_filter_type = 'GAUSSIAN'
scene.cycles.sample_clamp_indirect = 0.0
scene.view_settings.view_transform = 'Standard'
bpy.context.view_layer.update()
